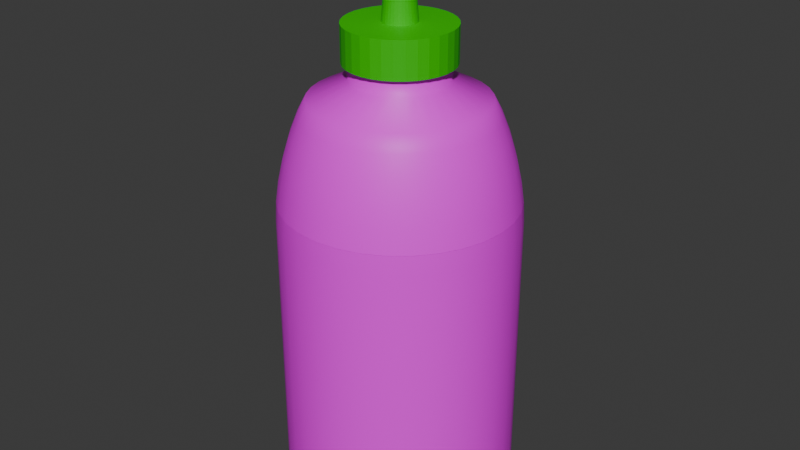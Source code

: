 # Source: Siracha.blend  (saved by Blender 4.0.36; exported with 4.5.12 LTS)
import bpy
from mathutils import Matrix  # noqa: F401  (used for matrix-valued properties, if any)

bpy.ops.wm.read_factory_settings(use_empty=True)
scene = bpy.context.scene
scene.name = 'Scene'

# ---- collections
col_collection = bpy.data.collections.new('Collection'); scene.collection.children.link(col_collection)

# ---- images (referenced by path relative to the original .blend; pixels are not part of the script)
import os
ASSET_DIR = os.environ.get("B2B_ASSET_DIR", "")  # directory of the original .blend (textures are referenced by path, not embedded)
HERE = os.path.dirname(os.path.abspath(__file__))  # packed textures are extracted next to this script under _unpacked/

def load_image(name, relpath, width, height, colorspace="sRGB"):
    """Load a texture the original file referenced (path relative to the .blend, or extracted next to this script)."""
    p = next((c for c in (os.path.join(HERE, relpath), os.path.join(ASSET_DIR, relpath)) if relpath and os.path.exists(c)), "")
    if p:
        img = bpy.data.images.load(p, check_existing=True)
        img.name = name
    else:  # same state as the original file: an image datablock whose file is absent (Cycles renders it pink)
        img = bpy.data.images.new(name, width, height)
        img.source = "FILE"
        img.filepath = "//" + (relpath or name)
    img.colorspace_settings.name = colorspace
    return img
img_siracha_rooster_jpg = load_image('Siracha Rooster.jpg', 'Siracha Rooster.jpg', 1024, 1024, 'sRGB')

# ---- materials (node trees are filled in below, after node groups)
mat_material_001 = bpy.data.materials.new('Material.001')
mat_material_001.use_transparent_shadow = False
mat_material_003 = bpy.data.materials.new('Material.003')
mat_material_003.use_transparent_shadow = False

# ---- material node trees
mat_material_001.use_nodes = True; mat_material_001.node_tree.nodes.clear()
_N = mat_material_001.node_tree.nodes; _L = mat_material_001.node_tree.links
n0 = _N.new('ShaderNodeBsdfPrincipled'); n0.name = 'Principled BSDF'; n0.location = (10, 300)
n0.inputs[0].default_value = (0.0195, 0.5751, 0.0, 1.0)
n0.inputs[3].default_value = 1.45
n1 = _N.new('ShaderNodeOutputMaterial'); n1.name = 'Material Output'; n1.location = (300, 300)
_L.new(n0.outputs[0], n1.inputs[0])
n1.is_active_output = True
mat_material_003.use_nodes = True; mat_material_003.node_tree.nodes.clear()
_N = mat_material_003.node_tree.nodes; _L = mat_material_003.node_tree.links
n0 = _N.new('ShaderNodeBsdfPrincipled'); n0.name = 'Principled BSDF'; n0.location = (10, 300)
n0.inputs[3].default_value = 1.45
n1 = _N.new('ShaderNodeOutputMaterial'); n1.name = 'Material Output'; n1.location = (300, 300)
n2 = _N.new('ShaderNodeTexImage'); n2.name = 'Image Texture'; n2.location = (-280, 275)
n2.image = img_siracha_rooster_jpg
_L.new(n0.outputs[0], n1.inputs[0])
_L.new(n2.outputs[0], n0.inputs[0])
n1.is_active_output = True

# ---- world
world_world = bpy.data.worlds.new('World'); scene.world = world_world
world_world.use_nodes = True; world_world.node_tree.nodes.clear()
_N = world_world.node_tree.nodes; _L = world_world.node_tree.links
n0 = _N.new('ShaderNodeOutputWorld'); n0.name = 'World Output'; n0.location = (300, 300)
n1 = _N.new('ShaderNodeBackground'); n1.name = 'Background'; n1.location = (10, 300)
n1.inputs[0].default_value = (0.05088, 0.05088, 0.05088, 1.0)
_L.new(n1.outputs[0], n0.inputs[0])
n0.is_active_output = True
world_world.color = (0.05088, 0.05088, 0.05088)
world_world.use_sun_shadow = False
world_world.sun_shadow_jitter_overblur = 0.0

# ---- meshes
me_cylinder_001 = bpy.data.meshes.new('Cylinder.001')
me_cylinder_001.from_pydata([(-0.006086, 0.2908, -0.03252), (-0.01194, 0.2908, -0.03075), (-0.01734, 0.2908, -0.02786), (-0.02207, 0.2908, -0.02398), (-0.02595, 0.2908, -0.01925), (-0.02883, 0.2908, -0.01386), (-0.03061, 0.2908, -0.008005), (-0.03121, 0.2908, -0.001917), (-0.03061, 0.2908, 0.004172), (-0.02883, 0.2908, 0.01003), (-0.02595, 0.2908, 0.01542), (-0.02207, 0.2908, 0.02015), (-0.01734, 0.2908, 0.02403), (-0.01194, 0.2908, 0.02692), (-0.006086, 0.2908, 0.02869), (1.853e-06, 0.2908, 0.02929), (0.00609, 0.2908, 0.02869), (0.01194, 0.2908, 0.02692), (0.01734, 0.2908, 0.02403), (0.02207, 0.2908, 0.02015), (0.02595, 0.2908, 0.01542), (0.02883, 0.2908, 0.01003), (0.03061, 0.2908, 0.004172), (0.03121, 0.2908, -0.001917), (0.03061, 0.2908, -0.008005), (0.02883, 0.2908, -0.01386), (0.02595, 0.2908, -0.01925), (0.02207, 0.2908, -0.02398), (0.01734, 0.2908, -0.02786), (0.01194, 0.2908, -0.03075), (1.853e-06, 0.2908, -0.03312), (0.00609, 0.2908, -0.03252), (1.854e-06, 0.01082, -0.06788), (1.854e-06, 0.02595, -0.0783), (1.854e-06, 0.01197, -0.07187), (1.854e-06, 0.01525, -0.07525), (1.854e-06, 0.02016, -0.0775), (0.01287, 0.01082, -0.06661), (0.0149, 0.02595, -0.07683), (0.01365, 0.01197, -0.07052), (0.01431, 0.01525, -0.07384), (0.01475, 0.02016, -0.07605), (0.02525, 0.01082, -0.06286), (0.02923, 0.02595, -0.07248), (0.02677, 0.01197, -0.06654), (0.02806, 0.01525, -0.06966), (0.02893, 0.02016, -0.07175), (0.03665, 0.01082, -0.05677), (0.04244, 0.02595, -0.06542), (0.03886, 0.01197, -0.06008), (0.04074, 0.01525, -0.06289), (0.042, 0.02016, -0.06477), (0.04665, 0.01082, -0.04856), (0.05401, 0.02595, -0.05593), (0.04946, 0.01197, -0.05138), (0.05185, 0.01525, -0.05377), (0.05345, 0.02016, -0.05536), (0.05485, 0.01082, -0.03857), (0.06351, 0.02595, -0.04435), (0.05816, 0.01197, -0.04078), (0.06097, 0.01525, -0.04266), (0.06285, 0.02016, -0.04391), (0.06095, 0.01082, -0.02716), (0.07057, 0.02595, -0.03115), (0.06463, 0.01197, -0.02869), (0.06775, 0.01525, -0.02998), (0.06984, 0.02016, -0.03084), (0.0647, 0.01082, -0.01479), (0.07491, 0.02595, -0.01682), (0.06861, 0.01197, -0.01556), (0.07192, 0.01525, -0.01622), (0.07414, 0.02016, -0.01666), (0.06597, 0.01082, -0.001917), (0.07638, 0.02595, -0.001917), (0.06995, 0.01197, -0.001917), (0.07333, 0.01525, -0.001917), (0.07559, 0.02016, -0.001917), (0.0647, 0.01082, 0.01095), (0.07491, 0.02595, 0.01298), (0.06861, 0.01197, 0.01173), (0.07192, 0.01525, 0.01239), (0.07414, 0.02016, 0.01283), (0.06095, 0.01082, 0.02333), (0.07057, 0.02595, 0.02731), (0.06463, 0.01197, 0.02485), (0.06775, 0.01525, 0.02615), (0.06984, 0.02016, 0.02701), (0.05485, 0.01082, 0.03473), (0.06351, 0.02595, 0.04052), (0.05816, 0.01197, 0.03695), (0.06097, 0.01525, 0.03882), (0.06285, 0.02016, 0.04008), (0.04665, 0.01082, 0.04473), (0.05401, 0.02595, 0.05209), (0.04946, 0.01197, 0.04755), (0.05185, 0.01525, 0.04994), (0.05345, 0.02016, 0.05153), (0.03665, 0.01082, 0.05293), (0.04244, 0.02595, 0.06159), (0.03886, 0.01197, 0.05625), (0.04074, 0.01525, 0.05905), (0.042, 0.02016, 0.06093), (0.02525, 0.01082, 0.05903), (0.02923, 0.02595, 0.06865), (0.02677, 0.01197, 0.06271), (0.02806, 0.01525, 0.06583), (0.02893, 0.02016, 0.06792), (0.01287, 0.01082, 0.06278), (0.0149, 0.02595, 0.073), (0.01365, 0.01197, 0.06669), (0.01431, 0.01525, 0.07), (0.01475, 0.02016, 0.07222), (1.854e-06, 0.01082, 0.06405), (1.854e-06, 0.02595, 0.07446), (1.854e-06, 0.01197, 0.06803), (1.854e-06, 0.01525, 0.07141), (1.854e-06, 0.02016, 0.07367), (-0.01287, 0.01082, 0.06278), (-0.0149, 0.02595, 0.073), (-0.01364, 0.01197, 0.06669), (-0.0143, 0.01525, 0.07), (-0.01474, 0.02016, 0.07222), (-0.02524, 0.01082, 0.05903), (-0.02923, 0.02595, 0.06865), (-0.02677, 0.01197, 0.06271), (-0.02806, 0.01525, 0.06583), (-0.02892, 0.02016, 0.06792), (-0.03665, 0.01082, 0.05293), (-0.04243, 0.02595, 0.06159), (-0.03886, 0.01197, 0.05625), (-0.04074, 0.01525, 0.05905), (-0.04199, 0.02016, 0.06093), (-0.04664, 0.01082, 0.04473), (-0.05401, 0.02595, 0.05209), (-0.04946, 0.01197, 0.04755), (-0.05185, 0.01525, 0.04994), (-0.05345, 0.02016, 0.05153), (-0.05485, 0.01082, 0.03473), (-0.06351, 0.02595, 0.04052), (-0.05816, 0.01197, 0.03695), (-0.06097, 0.01525, 0.03882), (-0.06285, 0.02016, 0.04008), (-0.06094, 0.01082, 0.02333), (-0.07056, 0.02595, 0.02731), (-0.06462, 0.01197, 0.02485), (-0.06775, 0.01525, 0.02615), (-0.06983, 0.02016, 0.02701), (-0.0647, 0.01082, 0.01095), (-0.07491, 0.02595, 0.01298), (-0.06861, 0.01197, 0.01173), (-0.07192, 0.01525, 0.01239), (-0.07413, 0.02016, 0.01283), (-0.06596, 0.01082, -0.001917), (-0.07638, 0.02595, -0.001917), (-0.06995, 0.01197, -0.001917), (-0.07333, 0.01525, -0.001917), (-0.07559, 0.02016, -0.001917), (-0.0647, 0.01082, -0.01479), (-0.07491, 0.02595, -0.01682), (-0.06861, 0.01197, -0.01556), (-0.07192, 0.01525, -0.01622), (-0.07413, 0.02016, -0.01666), (-0.06094, 0.01082, -0.02716), (-0.07056, 0.02595, -0.03115), (-0.06462, 0.01197, -0.02869), (-0.06775, 0.01525, -0.02998), (-0.06983, 0.02016, -0.03084), (-0.05485, 0.01082, -0.03857), (-0.06351, 0.02595, -0.04435), (-0.05816, 0.01197, -0.04078), (-0.06097, 0.01525, -0.04266), (-0.06285, 0.02016, -0.04391), (-0.04664, 0.01082, -0.04856), (-0.05401, 0.02595, -0.05593), (-0.04946, 0.01197, -0.05138), (-0.05185, 0.01525, -0.05377), (-0.05345, 0.02016, -0.05536), (-0.03665, 0.01082, -0.05677), (-0.04243, 0.02595, -0.06542), (-0.03886, 0.01197, -0.06008), (-0.04074, 0.01525, -0.06289), (-0.04199, 0.02016, -0.06477), (-0.02524, 0.01082, -0.06286), (-0.02923, 0.02595, -0.07248), (-0.02677, 0.01197, -0.06654), (-0.02806, 0.01525, -0.06966), (-0.02892, 0.02016, -0.07175), (-0.01287, 0.01082, -0.06661), (-0.0149, 0.02595, -0.07683), (-0.01364, 0.01197, -0.07052), (-0.0143, 0.01525, -0.07384), (-0.01474, 0.02016, -0.07605), (1.853e-06, 0.2783, -0.05786), (1.854e-06, 0.2131, -0.0776), (1.854e-06, 0.2272, -0.07556), (1.854e-06, 0.2417, -0.07231), (1.854e-06, 0.2557, -0.06808), (1.854e-06, 0.2681, -0.06315), (0.01092, 0.2783, -0.05678), (0.01195, 0.2681, -0.06197), (0.01291, 0.2557, -0.06681), (0.01374, 0.2417, -0.07096), (0.01437, 0.2272, -0.07414), (0.01477, 0.2131, -0.07615), (0.02141, 0.2783, -0.0536), (0.02343, 0.2681, -0.05849), (0.02532, 0.2557, -0.06304), (0.02694, 0.2417, -0.06695), (0.02818, 0.2272, -0.06995), (0.02896, 0.2131, -0.07184), (0.03108, 0.2783, -0.04843), (0.03402, 0.2681, -0.05283), (0.03676, 0.2557, -0.05693), (0.03911, 0.2417, -0.06045), (0.04092, 0.2272, -0.06315), (0.04205, 0.2131, -0.06485), (0.03956, 0.2783, -0.04147), (0.0433, 0.2681, -0.04521), (0.04679, 0.2557, -0.0487), (0.04978, 0.2417, -0.05169), (0.05207, 0.2272, -0.05399), (0.05352, 0.2131, -0.05543), (0.04652, 0.2783, -0.033), (0.05092, 0.2681, -0.03594), (0.05501, 0.2557, -0.03867), (0.05853, 0.2417, -0.04103), (0.06123, 0.2272, -0.04283), (0.06293, 0.2131, -0.04396), (0.05169, 0.2783, -0.02333), (0.05657, 0.2681, -0.02535), (0.06113, 0.2557, -0.02724), (0.06504, 0.2417, -0.02886), (0.06804, 0.2272, -0.0301), (0.06992, 0.2131, -0.03088), (0.05487, 0.2783, -0.01283), (0.06006, 0.2681, -0.01386), (0.06489, 0.2557, -0.01482), (0.06904, 0.2417, -0.01565), (0.07223, 0.2272, -0.01628), (0.07423, 0.2131, -0.01668), (0.05595, 0.2783, -0.001917), (0.06123, 0.2681, -0.001917), (0.06616, 0.2557, -0.001917), (0.0704, 0.2417, -0.001917), (0.07364, 0.2272, -0.001917), (0.07569, 0.2131, -0.001917), (0.05487, 0.2783, 0.008997), (0.06006, 0.2681, 0.01003), (0.06489, 0.2557, 0.01099), (0.06904, 0.2417, 0.01182), (0.07223, 0.2272, 0.01245), (0.07423, 0.2131, 0.01285), (0.05169, 0.2783, 0.01949), (0.05657, 0.2681, 0.02152), (0.06113, 0.2557, 0.0234), (0.06504, 0.2417, 0.02502), (0.06804, 0.2272, 0.02627), (0.06992, 0.2131, 0.02705), (0.04652, 0.2783, 0.02916), (0.05092, 0.2681, 0.0321), (0.05501, 0.2557, 0.03484), (0.05853, 0.2417, 0.03719), (0.06123, 0.2272, 0.039), (0.06293, 0.2131, 0.04013), (0.03956, 0.2783, 0.03764), (0.0433, 0.2681, 0.04138), (0.04679, 0.2557, 0.04487), (0.04978, 0.2417, 0.04786), (0.05207, 0.2272, 0.05016), (0.05352, 0.2131, 0.0516), (0.03108, 0.2783, 0.0446), (0.03402, 0.2681, 0.049), (0.03676, 0.2557, 0.05309), (0.03911, 0.2417, 0.05661), (0.04092, 0.2272, 0.05931), (0.04205, 0.2131, 0.06101), (0.02141, 0.2783, 0.04977), (0.02343, 0.2681, 0.05466), (0.02532, 0.2557, 0.05921), (0.02694, 0.2417, 0.06312), (0.02818, 0.2272, 0.06612), (0.02896, 0.2131, 0.06801), (0.01092, 0.2783, 0.05295), (0.01195, 0.2681, 0.05814), (0.01291, 0.2557, 0.06297), (0.01374, 0.2417, 0.06713), (0.01437, 0.2272, 0.07031), (0.01477, 0.2131, 0.07231), (1.853e-06, 0.2783, 0.05403), (1.854e-06, 0.2681, 0.05932), (1.854e-06, 0.2557, 0.06425), (1.854e-06, 0.2417, 0.06848), (1.854e-06, 0.2272, 0.07173), (1.854e-06, 0.2131, 0.07377), (-0.01091, 0.2783, 0.05295), (-0.01194, 0.2681, 0.05814), (-0.01291, 0.2557, 0.06297), (-0.01373, 0.2417, 0.06713), (-0.01437, 0.2272, 0.07031), (-0.01476, 0.2131, 0.07231), (-0.02141, 0.2783, 0.04977), (-0.02343, 0.2681, 0.05466), (-0.02532, 0.2557, 0.05921), (-0.02694, 0.2417, 0.06312), (-0.02818, 0.2272, 0.06612), (-0.02896, 0.2131, 0.06801), (-0.03108, 0.2783, 0.0446), (-0.03402, 0.2681, 0.049), (-0.03676, 0.2557, 0.05309), (-0.03911, 0.2417, 0.05661), (-0.04091, 0.2272, 0.05931), (-0.04205, 0.2131, 0.06101), (-0.03956, 0.2783, 0.03764), (-0.0433, 0.2681, 0.04138), (-0.04678, 0.2557, 0.04487), (-0.04977, 0.2417, 0.04786), (-0.05207, 0.2272, 0.05016), (-0.05351, 0.2131, 0.0516), (-0.04651, 0.2783, 0.02916), (-0.05091, 0.2681, 0.0321), (-0.05501, 0.2557, 0.03484), (-0.05853, 0.2417, 0.03719), (-0.06123, 0.2272, 0.039), (-0.06293, 0.2131, 0.04013), (-0.05168, 0.2783, 0.01949), (-0.05657, 0.2681, 0.02152), (-0.06112, 0.2557, 0.0234), (-0.06503, 0.2417, 0.02502), (-0.06803, 0.2272, 0.02627), (-0.06992, 0.2131, 0.02705), (-0.05487, 0.2783, 0.008997), (-0.06005, 0.2681, 0.01003), (-0.06489, 0.2557, 0.01099), (-0.06904, 0.2417, 0.01182), (-0.07223, 0.2272, 0.01245), (-0.07423, 0.2131, 0.01285), (-0.05594, 0.2783, -0.001917), (-0.06123, 0.2681, -0.001917), (-0.06616, 0.2557, -0.001917), (-0.07039, 0.2417, -0.001917), (-0.07364, 0.2272, -0.001917), (-0.07568, 0.2131, -0.001917), (-0.05487, 0.2783, -0.01283), (-0.06005, 0.2681, -0.01386), (-0.06489, 0.2557, -0.01482), (-0.06904, 0.2417, -0.01565), (-0.07223, 0.2272, -0.01628), (-0.07423, 0.2131, -0.01668), (-0.05168, 0.2783, -0.02333), (-0.05657, 0.2681, -0.02535), (-0.06112, 0.2557, -0.02724), (-0.06503, 0.2417, -0.02886), (-0.06803, 0.2272, -0.0301), (-0.06992, 0.2131, -0.03088), (-0.04651, 0.2783, -0.033), (-0.05091, 0.2681, -0.03594), (-0.05501, 0.2557, -0.03867), (-0.05853, 0.2417, -0.04103), (-0.06123, 0.2272, -0.04283), (-0.06293, 0.2131, -0.04396), (-0.03956, 0.2783, -0.04147), (-0.0433, 0.2681, -0.04521), (-0.04678, 0.2557, -0.0487), (-0.04977, 0.2417, -0.05169), (-0.05207, 0.2272, -0.05399), (-0.05351, 0.2131, -0.05543), (-0.03108, 0.2783, -0.04843), (-0.03402, 0.2681, -0.05283), (-0.03676, 0.2557, -0.05693), (-0.03911, 0.2417, -0.06045), (-0.04091, 0.2272, -0.06315), (-0.04205, 0.2131, -0.06485), (-0.02141, 0.2783, -0.0536), (-0.02343, 0.2681, -0.05849), (-0.02532, 0.2557, -0.06304), (-0.02694, 0.2417, -0.06695), (-0.02818, 0.2272, -0.06995), (-0.02896, 0.2131, -0.07184), (-0.01091, 0.2783, -0.05678), (-0.01194, 0.2681, -0.06197), (-0.01291, 0.2557, -0.06681), (-0.01373, 0.2417, -0.07096), (-0.01437, 0.2272, -0.07414), (-0.01476, 0.2131, -0.07615), (1.852e-06, 0.3, -0.03312), (-0.006086, 0.3, -0.03252), (-0.01194, 0.3, -0.03075), (-0.01734, 0.3, -0.02786), (-0.02207, 0.3, -0.02398), (-0.02595, 0.3, -0.01925), (-0.02883, 0.3, -0.01386), (-0.03061, 0.3, -0.008005), (-0.03121, 0.3, -0.001917), (-0.03061, 0.3, 0.004172), (-0.02883, 0.3, 0.01003), (-0.02595, 0.3, 0.01542), (-0.02207, 0.3, 0.02015), (-0.01734, 0.3, 0.02403), (-0.01194, 0.3, 0.02692), (-0.006086, 0.3, 0.02869), (1.852e-06, 0.3, 0.02929), (0.00609, 0.3, 0.02869), (0.01194, 0.3, 0.02692), (0.01734, 0.3, 0.02403), (0.02207, 0.3, 0.02015), (0.02595, 0.3, 0.01542), (0.02883, 0.3, 0.01003), (0.03061, 0.3, 0.004172), (0.03121, 0.3, -0.001917), (0.03061, 0.3, -0.008005), (0.02883, 0.3, -0.01386), (0.02595, 0.3, -0.01925), (0.02207, 0.3, -0.02398), (0.01734, 0.3, -0.02786), (0.01194, 0.3, -0.03075), (0.00609, 0.3, -0.03252)], [], [(216, 210, 28, 27), (222, 216, 27, 26), (228, 222, 26, 25), (234, 228, 25, 24), (240, 234, 24, 23), (246, 240, 23, 22), (252, 246, 22, 21), (258, 252, 21, 20), (264, 258, 20, 19), (270, 264, 19, 18), (276, 270, 18, 17), (282, 276, 17, 16), (288, 282, 16, 15), (294, 288, 15, 14), (300, 294, 14, 13), (306, 300, 13, 12), (312, 306, 12, 11), (318, 312, 11, 10), (324, 318, 10, 9), (330, 324, 9, 8), (336, 330, 8, 7), (342, 336, 7, 6), (348, 342, 6, 5), (354, 348, 5, 4), (360, 354, 4, 3), (366, 360, 3, 2), (372, 366, 2, 1), (378, 372, 1, 0), (19, 20, 405, 404), (210, 204, 29, 28), (204, 198, 31, 29), (33, 38, 41, 36), (36, 41, 40, 35), (35, 40, 39, 34), (34, 39, 37, 32), (38, 43, 46, 41), (41, 46, 45, 40), (40, 45, 44, 39), (39, 44, 42, 37), (43, 48, 51, 46), (46, 51, 50, 45), (45, 50, 49, 44), (44, 49, 47, 42), (48, 53, 56, 51), (51, 56, 55, 50), (50, 55, 54, 49), (49, 54, 52, 47), (53, 58, 61, 56), (56, 61, 60, 55), (55, 60, 59, 54), (54, 59, 57, 52), (58, 63, 66, 61), (61, 66, 65, 60), (60, 65, 64, 59), (59, 64, 62, 57), (63, 68, 71, 66), (66, 71, 70, 65), (65, 70, 69, 64), (64, 69, 67, 62), (68, 73, 76, 71), (71, 76, 75, 70), (70, 75, 74, 69), (69, 74, 72, 67), (73, 78, 81, 76), (76, 81, 80, 75), (75, 80, 79, 74), (74, 79, 77, 72), (78, 83, 86, 81), (81, 86, 85, 80), (80, 85, 84, 79), (79, 84, 82, 77), (83, 88, 91, 86), (86, 91, 90, 85), (85, 90, 89, 84), (84, 89, 87, 82), (88, 93, 96, 91), (91, 96, 95, 90), (90, 95, 94, 89), (89, 94, 92, 87), (93, 98, 101, 96), (96, 101, 100, 95), (95, 100, 99, 94), (94, 99, 97, 92), (98, 103, 106, 101), (101, 106, 105, 100), (100, 105, 104, 99), (99, 104, 102, 97), (103, 108, 111, 106), (106, 111, 110, 105), (105, 110, 109, 104), (104, 109, 107, 102), (108, 113, 116, 111), (111, 116, 115, 110), (110, 115, 114, 109), (109, 114, 112, 107), (113, 118, 121, 116), (116, 121, 120, 115), (115, 120, 119, 114), (114, 119, 117, 112), (118, 123, 126, 121), (121, 126, 125, 120), (120, 125, 124, 119), (119, 124, 122, 117), (123, 128, 131, 126), (126, 131, 130, 125), (125, 130, 129, 124), (124, 129, 127, 122), (128, 133, 136, 131), (131, 136, 135, 130), (130, 135, 134, 129), (129, 134, 132, 127), (133, 138, 141, 136), (136, 141, 140, 135), (135, 140, 139, 134), (134, 139, 137, 132), (138, 143, 146, 141), (141, 146, 145, 140), (140, 145, 144, 139), (139, 144, 142, 137), (143, 148, 151, 146), (146, 151, 150, 145), (145, 150, 149, 144), (144, 149, 147, 142), (148, 153, 156, 151), (151, 156, 155, 150), (150, 155, 154, 149), (149, 154, 152, 147), (153, 158, 161, 156), (156, 161, 160, 155), (155, 160, 159, 154), (154, 159, 157, 152), (158, 163, 166, 161), (161, 166, 165, 160), (160, 165, 164, 159), (159, 164, 162, 157), (163, 168, 171, 166), (166, 171, 170, 165), (165, 170, 169, 164), (164, 169, 167, 162), (168, 173, 176, 171), (171, 176, 175, 170), (170, 175, 174, 169), (169, 174, 172, 167), (173, 178, 181, 176), (176, 181, 180, 175), (175, 180, 179, 174), (174, 179, 177, 172), (178, 183, 186, 181), (181, 186, 185, 180), (180, 185, 184, 179), (179, 184, 182, 177), (183, 188, 191, 186), (186, 191, 190, 185), (185, 190, 189, 184), (184, 189, 187, 182), (188, 33, 36, 191), (191, 36, 35, 190), (190, 35, 34, 189), (189, 34, 32, 187), (32, 37, 42, 47, 52, 57, 62, 67, 72, 77, 82, 87, 92, 97, 102, 107, 112, 117, 122, 127, 132, 137, 142, 147, 152, 157, 162, 167, 172, 177, 182, 187), (192, 378, 0, 30), (203, 193, 194, 202), (202, 194, 195, 201), (201, 195, 196, 200), (200, 196, 197, 199), (199, 197, 192, 198), (209, 203, 202, 208), (208, 202, 201, 207), (207, 201, 200, 206), (206, 200, 199, 205), (205, 199, 198, 204), (215, 209, 208, 214), (214, 208, 207, 213), (213, 207, 206, 212), (212, 206, 205, 211), (211, 205, 204, 210), (221, 215, 214, 220), (220, 214, 213, 219), (219, 213, 212, 218), (218, 212, 211, 217), (217, 211, 210, 216), (227, 221, 220, 226), (226, 220, 219, 225), (225, 219, 218, 224), (224, 218, 217, 223), (223, 217, 216, 222), (233, 227, 226, 232), (232, 226, 225, 231), (231, 225, 224, 230), (230, 224, 223, 229), (229, 223, 222, 228), (239, 233, 232, 238), (238, 232, 231, 237), (237, 231, 230, 236), (236, 230, 229, 235), (235, 229, 228, 234), (245, 239, 238, 244), (244, 238, 237, 243), (243, 237, 236, 242), (242, 236, 235, 241), (241, 235, 234, 240), (251, 245, 244, 250), (250, 244, 243, 249), (249, 243, 242, 248), (248, 242, 241, 247), (247, 241, 240, 246), (257, 251, 250, 256), (256, 250, 249, 255), (255, 249, 248, 254), (254, 248, 247, 253), (253, 247, 246, 252), (263, 257, 256, 262), (262, 256, 255, 261), (261, 255, 254, 260), (260, 254, 253, 259), (259, 253, 252, 258), (269, 263, 262, 268), (268, 262, 261, 267), (267, 261, 260, 266), (266, 260, 259, 265), (265, 259, 258, 264), (275, 269, 268, 274), (274, 268, 267, 273), (273, 267, 266, 272), (272, 266, 265, 271), (271, 265, 264, 270), (281, 275, 274, 280), (280, 274, 273, 279), (279, 273, 272, 278), (278, 272, 271, 277), (277, 271, 270, 276), (287, 281, 280, 286), (286, 280, 279, 285), (285, 279, 278, 284), (284, 278, 277, 283), (283, 277, 276, 282), (293, 287, 286, 292), (292, 286, 285, 291), (291, 285, 284, 290), (290, 284, 283, 289), (289, 283, 282, 288), (299, 293, 292, 298), (298, 292, 291, 297), (297, 291, 290, 296), (296, 290, 289, 295), (295, 289, 288, 294), (305, 299, 298, 304), (304, 298, 297, 303), (303, 297, 296, 302), (302, 296, 295, 301), (301, 295, 294, 300), (311, 305, 304, 310), (310, 304, 303, 309), (309, 303, 302, 308), (308, 302, 301, 307), (307, 301, 300, 306), (317, 311, 310, 316), (316, 310, 309, 315), (315, 309, 308, 314), (314, 308, 307, 313), (313, 307, 306, 312), (323, 317, 316, 322), (322, 316, 315, 321), (321, 315, 314, 320), (320, 314, 313, 319), (319, 313, 312, 318), (329, 323, 322, 328), (328, 322, 321, 327), (327, 321, 320, 326), (326, 320, 319, 325), (325, 319, 318, 324), (335, 329, 328, 334), (334, 328, 327, 333), (333, 327, 326, 332), (332, 326, 325, 331), (331, 325, 324, 330), (341, 335, 334, 340), (340, 334, 333, 339), (339, 333, 332, 338), (338, 332, 331, 337), (337, 331, 330, 336), (347, 341, 340, 346), (346, 340, 339, 345), (345, 339, 338, 344), (344, 338, 337, 343), (343, 337, 336, 342), (353, 347, 346, 352), (352, 346, 345, 351), (351, 345, 344, 350), (350, 344, 343, 349), (349, 343, 342, 348), (359, 353, 352, 358), (358, 352, 351, 357), (357, 351, 350, 356), (356, 350, 349, 355), (355, 349, 348, 354), (365, 359, 358, 364), (364, 358, 357, 363), (363, 357, 356, 362), (362, 356, 355, 361), (361, 355, 354, 360), (371, 365, 364, 370), (370, 364, 363, 369), (369, 363, 362, 368), (368, 362, 361, 367), (367, 361, 360, 366), (377, 371, 370, 376), (376, 370, 369, 375), (375, 369, 368, 374), (374, 368, 367, 373), (373, 367, 366, 372), (383, 377, 376, 382), (382, 376, 375, 381), (381, 375, 374, 380), (380, 374, 373, 379), (379, 373, 372, 378), (193, 383, 382, 194), (194, 382, 381, 195), (195, 381, 380, 196), (196, 380, 379, 197), (197, 379, 378, 192), (198, 192, 30, 31), (6, 7, 392, 391), (20, 21, 406, 405), (7, 8, 393, 392), (21, 22, 407, 406), (8, 9, 394, 393), (22, 23, 408, 407), (9, 10, 395, 394), (23, 24, 409, 408), (10, 11, 396, 395), (24, 25, 410, 409), (11, 12, 397, 396), (25, 26, 411, 410), (12, 13, 398, 397), (30, 0, 385, 384), (26, 27, 412, 411), (13, 14, 399, 398), (0, 1, 386, 385), (27, 28, 413, 412), (14, 15, 400, 399), (1, 2, 387, 386), (28, 29, 414, 413), (15, 16, 401, 400), (2, 3, 388, 387), (29, 31, 415, 414), (16, 17, 402, 401), (3, 4, 389, 388), (31, 30, 384, 415), (17, 18, 403, 402), (4, 5, 390, 389), (18, 19, 404, 403), (5, 6, 391, 390)])
me_cylinder_001.polygons.foreach_set('use_smooth', [True] * 353)
me_cylinder_001.polygons.foreach_set('material_index', [1, 1, 1, 1, 1, 1, 1, 1, 1, 1, 1, 1, 1, 1, 1, 1, 1, 1, 1, 1, 1, 1, 1, 1, 1, 1, 1, 1, 1, 1, 1, 1, 1, 1, 1, 1, 1, 1, 1, 1, 1, 1, 1, 1, 1, 1, 1, 1, 1, 1, 1, 1, 1, 1, 1, 1, 1, 1, 1, 1, 1, 1, 1, 1, 1, 1, 1, 1, 1, 1, 1, 1, 1, 1, 1, 1, 1, 1, 1, 1, 1, 1, 1, 1, 1, 1, 1, 1, 1, 1, 1, 1, 1, 1, 1, 1, 1, 1, 1, 1, 1, 1, 1, 1, 1, 1, 1, 1, 1, 1, 1, 1, 1, 1, 1, 1, 1, 1, 1, 1, 1, 1, 1, 1, 1, 1, 1, 1, 1, 1, 1, 1, 1, 1, 1, 1, 1, 1, 1, 1, 1, 1, 1, 1, 1, 1, 1, 1, 1, 1, 1, 1, 1, 1, 1, 1, 1, 1, 1, 1, 1, 1, 1, 1, 1, 1, 1, 1, 1, 1, 1, 1, 1, 1, 1, 1, 1, 1, 1, 1, 1, 1, 1, 1, 1, 1, 1, 1, 1, 1, 1, 1, 1, 1, 1, 1, 1, 1, 1, 1, 1, 1, 1, 1, 1, 1, 1, 1, 1, 1, 1, 1, 1, 1, 1, 1, 1, 1, 1, 1, 1, 1, 1, 1, 1, 1, 1, 1, 1, 1, 1, 1, 1, 1, 1, 1, 1, 1, 1, 1, 1, 1, 1, 1, 1, 1, 1, 1, 1, 1, 1, 1, 1, 1, 1, 1, 1, 1, 1, 1, 1, 1, 1, 1, 1, 1, 1, 1, 1, 1, 1, 1, 1, 1, 1, 1, 1, 1, 1, 1, 1, 1, 1, 1, 1, 1, 1, 1, 1, 1, 1, 1, 1, 1, 1, 1, 1, 1, 1, 1, 1, 1, 1, 1, 1, 1, 1, 1, 1, 1, 1, 1, 1, 1, 1, 1, 1, 1, 1, 1, 1, 1, 1, 1, 1, 1, 1, 1, 1, 1, 1, 1, 1, 1, 1, 1, 1, 1, 1, 1, 1, 1, 1, 1, 1, 1, 1, 1, 1, 1, 1, 1, 1])
_uv = me_cylinder_001.uv_layers.new(name='UVMap')
_uv.uv.foreach_set('vector', [0.5277, 0.8402, 0.5352, 0.8402, 0.5352, 0.8402, 0.5277, 0.8402, 0.5202, 0.8402, 0.5277, 0.8402, 0.5277, 0.8402, 0.5202, 0.8402, 0.5128, 0.8402, 0.5202, 0.8402, 0.5202, 0.8402, 0.5128, 0.8402, 0.5053, 0.8402, 0.5128, 0.8402, 0.5128, 0.8402, 0.5053, 0.8402, 0.4978, 0.8402, 0.5053, 0.8402, 0.5053, 0.8402, 0.4978, 0.8402, 0.4903, 0.8402, 0.4978, 0.8402, 0.4978, 0.8402, 0.4903, 0.8402, 0.4828, 0.8402, 0.4903, 0.8402, 0.4903, 0.8402, 0.4828, 0.8402, 0.4753, 0.8402, 0.4828, 0.8402, 0.4828, 0.8402, 0.4753, 0.8402, 0.4678, 0.8402, 0.4753, 0.8402, 0.4753, 0.8402, 0.4678, 0.8402, 0.4604, 0.8402, 0.4678, 0.8402, 0.4678, 0.8402, 0.4604, 0.8402, 0.4529, 0.8402, 0.4604, 0.8402, 0.4604, 0.8402, 0.4529, 0.8402, 0.4454, 0.8402, 0.4529, 0.8402, 0.4529, 0.8402, 0.4454, 0.8402, 0.4379, 0.8402, 0.4454, 0.8402, 0.4454, 0.8402, 0.4379, 0.8402, 0.4304, 0.8402, 0.4379, 0.8402, 0.4379, 0.8402, 0.4304, 0.8402, 0.4229, 0.8402, 0.4304, 0.8402, 0.4304, 0.8402, 0.4229, 0.8402, 0.4155, 0.8402, 0.4229, 0.8402, 0.4229, 0.8402, 0.4155, 0.8402, 0.408, 0.8402, 0.4155, 0.8402, 0.4155, 0.8402, 0.408, 0.8402, 0.4005, 0.8402, 0.408, 0.8402, 0.408, 0.8402, 0.4005, 0.8402, 0.393, 0.8402, 0.4005, 0.8402, 0.4005, 0.8402, 0.393, 0.8402, 0.3855, 0.8402, 0.393, 0.8402, 0.393, 0.8402, 0.3855, 0.8402, 0.378, 0.8402, 0.3855, 0.8402, 0.3855, 0.8402, 0.378, 0.8402, 0.3705, 0.8402, 0.378, 0.8402, 0.378, 0.8402, 0.3705, 0.8402, 0.3631, 0.8402, 0.3705, 0.8402, 0.3705, 0.8402, 0.3631, 0.8402, 0.3556, 0.8402, 0.3631, 0.8402, 0.3631, 0.8402, 0.3556, 0.8402, 0.3481, 0.8402, 0.3556, 0.8402, 0.3556, 0.8402, 0.3481, 0.8402, 0.3406, 0.8402, 0.3481, 0.8402, 0.3481, 0.8402, 0.3406, 0.8402, 0.3331, 0.8402, 0.3406, 0.8402, 0.3406, 0.8402, 0.3331, 0.8402, 0.3256, 0.8402, 0.3331, 0.8402, 0.3331, 0.8402, 0.3256, 0.8402, 0.4678, 0.8402, 0.4753, 0.8402, 0.4753, 0.8402, 0.4678, 0.8402, 0.5352, 0.8402, 0.5427, 0.8402, 0.5427, 0.8402, 0.5352, 0.8402, 0.5427, 0.8402, 0.5502, 0.8402, 0.5502, 0.8402, 0.5427, 0.8402, 0.5577, 0.7282, 0.5502, 0.7282, 0.5502, 0.7252, 0.5576, 0.7252, 0.5576, 0.7252, 0.5502, 0.7252, 0.5503, 0.7204, 0.5575, 0.7204, 0.498, 0.718, 0.5088, 0.717, 0.5081, 0.7122, 0.4978, 0.7132, 0.4978, 0.7132, 0.5081, 0.7122, 0.5075, 0.7093, 0.4978, 0.7102, 0.5502, 0.7282, 0.5427, 0.7282, 0.5427, 0.7252, 0.5501, 0.7252, 0.5501, 0.7252, 0.5427, 0.7252, 0.5428, 0.7204, 0.55, 0.7204, 0.5092, 0.7169, 0.5196, 0.7137, 0.5179, 0.7092, 0.5081, 0.7122, 0.5081, 0.7122, 0.5179, 0.7092, 0.5168, 0.7064, 0.5075, 0.7093, 0.5427, 0.7282, 0.5352, 0.7282, 0.5353, 0.7252, 0.5427, 0.7252, 0.5427, 0.7252, 0.5353, 0.7252, 0.5354, 0.7204, 0.5426, 0.7204, 0.52, 0.7136, 0.5295, 0.7085, 0.527, 0.7043, 0.5179, 0.7092, 0.5179, 0.7092, 0.527, 0.7043, 0.5254, 0.7018, 0.5168, 0.7064, 0.5352, 0.7282, 0.5277, 0.7282, 0.5278, 0.7252, 0.5352, 0.7252, 0.5352, 0.7252, 0.5278, 0.7252, 0.5279, 0.7204, 0.5351, 0.7204, 0.5299, 0.7082, 0.5383, 0.7014, 0.535, 0.6978, 0.527, 0.7043, 0.527, 0.7043, 0.535, 0.6978, 0.5329, 0.6957, 0.5254, 0.7018, 0.5277, 0.7282, 0.5202, 0.7282, 0.5203, 0.7252, 0.5277, 0.7252, 0.5277, 0.7252, 0.5203, 0.7252, 0.5204, 0.7204, 0.5276, 0.7204, 0.5386, 0.701, 0.5454, 0.6927, 0.5416, 0.6898, 0.535, 0.6978, 0.535, 0.6978, 0.5416, 0.6898, 0.5391, 0.6882, 0.5329, 0.6957, 0.5202, 0.7282, 0.5128, 0.7282, 0.5128, 0.7252, 0.5202, 0.7252, 0.5202, 0.7252, 0.5128, 0.7252, 0.5129, 0.7204, 0.5201, 0.7204, 0.5457, 0.6923, 0.5508, 0.6828, 0.5464, 0.6807, 0.5416, 0.6898, 0.5416, 0.6898, 0.5464, 0.6807, 0.5437, 0.6796, 0.5391, 0.6882, 0.5128, 0.7282, 0.5053, 0.7282, 0.5053, 0.7252, 0.5127, 0.7252, 0.5127, 0.7252, 0.5053, 0.7252, 0.5054, 0.7204, 0.5126, 0.7204, 0.551, 0.6824, 0.5541, 0.672, 0.5494, 0.6708, 0.5464, 0.6807, 0.5464, 0.6807, 0.5494, 0.6708, 0.5465, 0.6703, 0.5437, 0.6796, 0.5053, 0.7282, 0.4978, 0.7282, 0.4978, 0.7252, 0.5052, 0.7252, 0.5052, 0.7252, 0.4978, 0.7252, 0.4979, 0.7204, 0.5051, 0.7204, 0.5542, 0.6716, 0.5553, 0.6608, 0.5504, 0.6606, 0.5494, 0.6708, 0.5494, 0.6708, 0.5504, 0.6606, 0.5474, 0.6606, 0.5465, 0.6703, 0.4978, 0.7282, 0.4903, 0.7282, 0.4903, 0.7252, 0.4978, 0.7252, 0.4978, 0.7252, 0.4903, 0.7252, 0.4905, 0.7204, 0.4976, 0.7204, 0.5553, 0.6603, 0.5542, 0.6496, 0.5494, 0.6503, 0.5504, 0.6606, 0.5504, 0.6606, 0.5494, 0.6503, 0.5465, 0.6509, 0.5474, 0.6606, 0.4903, 0.7282, 0.4828, 0.7282, 0.4829, 0.7252, 0.4903, 0.7252, 0.4903, 0.7252, 0.4829, 0.7252, 0.483, 0.7204, 0.4902, 0.7204, 0.5541, 0.6491, 0.551, 0.6388, 0.5464, 0.6404, 0.5494, 0.6503, 0.5494, 0.6503, 0.5464, 0.6404, 0.5437, 0.6416, 0.5465, 0.6509, 0.4828, 0.7282, 0.4753, 0.7282, 0.4754, 0.7252, 0.4828, 0.7252, 0.4828, 0.7252, 0.4754, 0.7252, 0.4755, 0.7204, 0.4827, 0.7204, 0.5508, 0.6384, 0.5457, 0.6288, 0.5416, 0.6313, 0.5464, 0.6404, 0.5464, 0.6404, 0.5416, 0.6313, 0.5391, 0.633, 0.5437, 0.6416, 0.4753, 0.7282, 0.4678, 0.7282, 0.4679, 0.7252, 0.4753, 0.7252, 0.4753, 0.7252, 0.4679, 0.7252, 0.468, 0.7204, 0.4752, 0.7204, 0.5454, 0.6285, 0.5386, 0.6201, 0.535, 0.6233, 0.5416, 0.6313, 0.5416, 0.6313, 0.535, 0.6233, 0.5329, 0.6255, 0.5391, 0.633, 0.4678, 0.7282, 0.4604, 0.7282, 0.4604, 0.7252, 0.4678, 0.7252, 0.4678, 0.7252, 0.4604, 0.7252, 0.4605, 0.7204, 0.4677, 0.7204, 0.5383, 0.6198, 0.5299, 0.6129, 0.527, 0.6168, 0.535, 0.6233, 0.535, 0.6233, 0.527, 0.6168, 0.5254, 0.6193, 0.5329, 0.6255, 0.4604, 0.7282, 0.4529, 0.7282, 0.4529, 0.7252, 0.4603, 0.7252, 0.4603, 0.7252, 0.4529, 0.7252, 0.453, 0.7204, 0.4602, 0.7204, 0.5295, 0.6127, 0.52, 0.6076, 0.5179, 0.6119, 0.527, 0.6168, 0.527, 0.6168, 0.5179, 0.6119, 0.5168, 0.6147, 0.5254, 0.6193, 0.4529, 0.7282, 0.4454, 0.7282, 0.4454, 0.7252, 0.4528, 0.7252, 0.4528, 0.7252, 0.4454, 0.7252, 0.4455, 0.7204, 0.4527, 0.7204, 0.5196, 0.6074, 0.5092, 0.6043, 0.5081, 0.6089, 0.5179, 0.6119, 0.5179, 0.6119, 0.5081, 0.6089, 0.5075, 0.6119, 0.5168, 0.6147, 0.4454, 0.7282, 0.4379, 0.7282, 0.4379, 0.7252, 0.4454, 0.7252, 0.4454, 0.7252, 0.4379, 0.7252, 0.4381, 0.7204, 0.4452, 0.7204, 0.5088, 0.6042, 0.498, 0.6031, 0.4978, 0.6079, 0.5081, 0.6089, 0.5081, 0.6089, 0.4978, 0.6079, 0.4978, 0.6109, 0.5075, 0.6119, 0.4379, 0.7282, 0.4304, 0.7282, 0.4305, 0.7252, 0.4379, 0.7252, 0.4379, 0.7252, 0.4305, 0.7252, 0.4306, 0.7204, 0.4378, 0.7204, 0.4976, 0.6031, 0.4868, 0.6042, 0.4875, 0.6089, 0.4978, 0.6079, 0.4978, 0.6079, 0.4875, 0.6089, 0.4881, 0.6119, 0.4978, 0.6109, 0.4304, 0.7282, 0.4229, 0.7282, 0.423, 0.7252, 0.4304, 0.7252, 0.4304, 0.7252, 0.423, 0.7252, 0.4231, 0.7204, 0.4303, 0.7204, 0.4864, 0.6043, 0.476, 0.6074, 0.4776, 0.6119, 0.4875, 0.6089, 0.4875, 0.6089, 0.4776, 0.6119, 0.4788, 0.6147, 0.4881, 0.6119, 0.4229, 0.7282, 0.4155, 0.7282, 0.4155, 0.7252, 0.4229, 0.7252, 0.4229, 0.7252, 0.4155, 0.7252, 0.4156, 0.7204, 0.4228, 0.7204, 0.4756, 0.6076, 0.4661, 0.6127, 0.4685, 0.6168, 0.4776, 0.6119, 0.4776, 0.6119, 0.4685, 0.6168, 0.4702, 0.6193, 0.4788, 0.6147, 0.4155, 0.7282, 0.408, 0.7282, 0.408, 0.7252, 0.4154, 0.7252, 0.4154, 0.7252, 0.408, 0.7252, 0.4081, 0.7204, 0.4153, 0.7204, 0.4657, 0.6129, 0.4573, 0.6198, 0.4606, 0.6233, 0.4685, 0.6168, 0.4685, 0.6168, 0.4606, 0.6233, 0.4627, 0.6255, 0.4702, 0.6193, 0.408, 0.7282, 0.4005, 0.7282, 0.4005, 0.7252, 0.4079, 0.7252, 0.4079, 0.7252, 0.4005, 0.7252, 0.4006, 0.7204, 0.4078, 0.7204, 0.457, 0.6201, 0.4501, 0.6285, 0.454, 0.6313, 0.4606, 0.6233, 0.4606, 0.6233, 0.454, 0.6313, 0.4565, 0.633, 0.4627, 0.6255, 0.4005, 0.7282, 0.393, 0.7282, 0.393, 0.7252, 0.4004, 0.7252, 0.4004, 0.7252, 0.393, 0.7252, 0.3931, 0.7204, 0.4003, 0.7204, 0.4499, 0.6288, 0.4448, 0.6384, 0.4491, 0.6404, 0.454, 0.6313, 0.454, 0.6313, 0.4491, 0.6404, 0.4519, 0.6416, 0.4565, 0.633, 0.393, 0.7282, 0.3855, 0.7282, 0.3856, 0.7252, 0.393, 0.7252, 0.393, 0.7252, 0.3856, 0.7252, 0.3857, 0.7204, 0.3928, 0.7204, 0.4446, 0.6388, 0.4415, 0.6491, 0.4462, 0.6503, 0.4491, 0.6404, 0.4491, 0.6404, 0.4462, 0.6503, 0.4491, 0.6509, 0.4519, 0.6416, 0.3855, 0.7282, 0.378, 0.7282, 0.3781, 0.7252, 0.3855, 0.7252, 0.3855, 0.7252, 0.3781, 0.7252, 0.3782, 0.7204, 0.3854, 0.7204, 0.4414, 0.6496, 0.4403, 0.6603, 0.4451, 0.6606, 0.4462, 0.6503, 0.4462, 0.6503, 0.4451, 0.6606, 0.4481, 0.6606, 0.4491, 0.6509, 0.378, 0.7282, 0.3705, 0.7282, 0.3706, 0.7252, 0.378, 0.7252, 0.378, 0.7252, 0.3706, 0.7252, 0.3707, 0.7204, 0.3779, 0.7204, 0.4403, 0.6608, 0.4414, 0.6716, 0.4462, 0.6708, 0.4451, 0.6606, 0.4451, 0.6606, 0.4462, 0.6708, 0.4491, 0.6703, 0.4481, 0.6606, 0.3705, 0.7282, 0.3631, 0.7282, 0.3631, 0.7252, 0.3705, 0.7252, 0.3705, 0.7252, 0.3631, 0.7252, 0.3632, 0.7204, 0.3704, 0.7204, 0.4415, 0.672, 0.4446, 0.6824, 0.4491, 0.6807, 0.4462, 0.6708, 0.4462, 0.6708, 0.4491, 0.6807, 0.4519, 0.6796, 0.4491, 0.6703, 0.3631, 0.7282, 0.3556, 0.7282, 0.3556, 0.7252, 0.363, 0.7252, 0.363, 0.7252, 0.3556, 0.7252, 0.3557, 0.7204, 0.3629, 0.7204, 0.4448, 0.6828, 0.4499, 0.6923, 0.454, 0.6898, 0.4491, 0.6807, 0.4491, 0.6807, 0.454, 0.6898, 0.4565, 0.6882, 0.4519, 0.6796, 0.3556, 0.7282, 0.3481, 0.7282, 0.3481, 0.7252, 0.3555, 0.7252, 0.3555, 0.7252, 0.3481, 0.7252, 0.3482, 0.7204, 0.3554, 0.7204, 0.4501, 0.6927, 0.457, 0.701, 0.4606, 0.6978, 0.454, 0.6898, 0.454, 0.6898, 0.4606, 0.6978, 0.4627, 0.6957, 0.4565, 0.6882, 0.3481, 0.7282, 0.3406, 0.7282, 0.3406, 0.7252, 0.348, 0.7252, 0.348, 0.7252, 0.3406, 0.7252, 0.3408, 0.7204, 0.3479, 0.7204, 0.4573, 0.7014, 0.4657, 0.7082, 0.4685, 0.7043, 0.4606, 0.6978, 0.4606, 0.6978, 0.4685, 0.7043, 0.4702, 0.7018, 0.4627, 0.6957, 0.3406, 0.7282, 0.3331, 0.7282, 0.3332, 0.7252, 0.3406, 0.7252, 0.3406, 0.7252, 0.3332, 0.7252, 0.3333, 0.7204, 0.3405, 0.7204, 0.4661, 0.7085, 0.4756, 0.7136, 0.4776, 0.7092, 0.4685, 0.7043, 0.4685, 0.7043, 0.4776, 0.7092, 0.4788, 0.7064, 0.4702, 0.7018, 0.3331, 0.7282, 0.3256, 0.7282, 0.3257, 0.7252, 0.3331, 0.7252, 0.3331, 0.7252, 0.3257, 0.7252, 0.3258, 0.7204, 0.333, 0.7204, 0.476, 0.7137, 0.4864, 0.7169, 0.4875, 0.7122, 0.4776, 0.7092, 0.4776, 0.7092, 0.4875, 0.7122, 0.4881, 0.7093, 0.4788, 0.7064, 0.3256, 0.7282, 0.3181, 0.7282, 0.3182, 0.7252, 0.3256, 0.7252, 0.3256, 0.7252, 0.3182, 0.7252, 0.3183, 0.7204, 0.3255, 0.7204, 0.4868, 0.717, 0.4976, 0.718, 0.4978, 0.7132, 0.4875, 0.7122, 0.4875, 0.7122, 0.4978, 0.7132, 0.4978, 0.7102, 0.4881, 0.7093, 0.4978, 0.7102, 0.5075, 0.7093, 0.5168, 0.7064, 0.5254, 0.7018, 0.5329, 0.6957, 0.5391, 0.6882, 0.5437, 0.6796, 0.5465, 0.6703, 0.5474, 0.6606, 0.5465, 0.6509, 0.5437, 0.6416, 0.5391, 0.633, 0.5329, 0.6255, 0.5254, 0.6193, 0.5168, 0.6147, 0.5075, 0.6119, 0.4978, 0.6109, 0.4881, 0.6119, 0.4788, 0.6147, 0.4702, 0.6193, 0.4627, 0.6255, 0.4565, 0.633, 0.4519, 0.6416, 0.4491, 0.6509, 0.4481, 0.6606, 0.4491, 0.6703, 0.4519, 0.6796, 0.4565, 0.6882, 0.4627, 0.6957, 0.4702, 0.7018, 0.4788, 0.7064, 0.4881, 0.7093, 0.3181, 0.8402, 0.3256, 0.8402, 0.3256, 0.8402, 0.3181, 0.8402, 0.5502, 0.8239, 0.5576, 0.8239, 0.5575, 0.8311, 0.5502, 0.8311, 0.5502, 0.8311, 0.5575, 0.8311, 0.5574, 0.8402, 0.5502, 0.8402, 0.5502, 0.8402, 0.5574, 0.8402, 0.5576, 0.8402, 0.5502, 0.8402, 0.5502, 0.8402, 0.5576, 0.8402, 0.5576, 0.8402, 0.5502, 0.8402, 0.5502, 0.8402, 0.5576, 0.8402, 0.5577, 0.8402, 0.5502, 0.8402, 0.5427, 0.8239, 0.5502, 0.8239, 0.5502, 0.8311, 0.5427, 0.8311, 0.5427, 0.8311, 0.5502, 0.8311, 0.5502, 0.8402, 0.5427, 0.8402, 0.5427, 0.8402, 0.5502, 0.8402, 0.5502, 0.8402, 0.5427, 0.8402, 0.5427, 0.8402, 0.5502, 0.8402, 0.5502, 0.8402, 0.5427, 0.8402, 0.5427, 0.8402, 0.5502, 0.8402, 0.5502, 0.8402, 0.5427, 0.8402, 0.5352, 0.8239, 0.5427, 0.8239, 0.5427, 0.8311, 0.5352, 0.8311, 0.5352, 0.8311, 0.5427, 0.8311, 0.5427, 0.8402, 0.5352, 0.8402, 0.5352, 0.8402, 0.5427, 0.8402, 0.5427, 0.8402, 0.5352, 0.8402, 0.5352, 0.8402, 0.5427, 0.8402, 0.5427, 0.8402, 0.5352, 0.8402, 0.5352, 0.8402, 0.5427, 0.8402, 0.5427, 0.8402, 0.5352, 0.8402, 0.5277, 0.8239, 0.5352, 0.8239, 0.5352, 0.8311, 0.5277, 0.8311, 0.5277, 0.8311, 0.5352, 0.8311, 0.5352, 0.8402, 0.5277, 0.8402, 0.5277, 0.8402, 0.5352, 0.8402, 0.5352, 0.8402, 0.5277, 0.8402, 0.5277, 0.8402, 0.5352, 0.8402, 0.5352, 0.8402, 0.5277, 0.8402, 0.5277, 0.8402, 0.5352, 0.8402, 0.5352, 0.8402, 0.5277, 0.8402, 0.5202, 0.8239, 0.5277, 0.8239, 0.5277, 0.8311, 0.5202, 0.8311, 0.5202, 0.8311, 0.5277, 0.8311, 0.5277, 0.8402, 0.5202, 0.8402, 0.5202, 0.8402, 0.5277, 0.8402, 0.5277, 0.8402, 0.5202, 0.8402, 0.5202, 0.8402, 0.5277, 0.8402, 0.5277, 0.8402, 0.5202, 0.8402, 0.5202, 0.8402, 0.5277, 0.8402, 0.5277, 0.8402, 0.5202, 0.8402, 0.5128, 0.8239, 0.5202, 0.8239, 0.5202, 0.8311, 0.5128, 0.8311, 0.5128, 0.8311, 0.5202, 0.8311, 0.5202, 0.8402, 0.5128, 0.8402, 0.5128, 0.8402, 0.5202, 0.8402, 0.5202, 0.8402, 0.5128, 0.8402, 0.5128, 0.8402, 0.5202, 0.8402, 0.5202, 0.8402, 0.5128, 0.8402, 0.5128, 0.8402, 0.5202, 0.8402, 0.5202, 0.8402, 0.5128, 0.8402, 0.5053, 0.8239, 0.5128, 0.8239, 0.5128, 0.8311, 0.5053, 0.8311, 0.5053, 0.8311, 0.5128, 0.8311, 0.5128, 0.8402, 0.5053, 0.8402, 0.5053, 0.8402, 0.5128, 0.8402, 0.5128, 0.8402, 0.5053, 0.8402, 0.5053, 0.8402, 0.5128, 0.8402, 0.5128, 0.8402, 0.5053, 0.8402, 0.5053, 0.8402, 0.5128, 0.8402, 0.5128, 0.8402, 0.5053, 0.8402, 0.4978, 0.8239, 0.5053, 0.8239, 0.5053, 0.8311, 0.4978, 0.8311, 0.4978, 0.8311, 0.5053, 0.8311, 0.5053, 0.8402, 0.4978, 0.8402, 0.4978, 0.8402, 0.5053, 0.8402, 0.5053, 0.8402, 0.4978, 0.8402, 0.4978, 0.8402, 0.5053, 0.8402, 0.5053, 0.8402, 0.4978, 0.8402, 0.4978, 0.8402, 0.5053, 0.8402, 0.5053, 0.8402, 0.4978, 0.8402, 0.4903, 0.8239, 0.4978, 0.8239, 0.4978, 0.8311, 0.4903, 0.8311, 0.4903, 0.8311, 0.4978, 0.8311, 0.4978, 0.8402, 0.4903, 0.8402, 0.4903, 0.8402, 0.4978, 0.8402, 0.4978, 0.8402, 0.4903, 0.8402, 0.4903, 0.8402, 0.4978, 0.8402, 0.4978, 0.8402, 0.4903, 0.8402, 0.4903, 0.8402, 0.4978, 0.8402, 0.4978, 0.8402, 0.4903, 0.8402, 0.4828, 0.8239, 0.4903, 0.8239, 0.4903, 0.8311, 0.4828, 0.8311, 0.4828, 0.8311, 0.4903, 0.8311, 0.4903, 0.8402, 0.4828, 0.8402, 0.4828, 0.8402, 0.4903, 0.8402, 0.4903, 0.8402, 0.4828, 0.8402, 0.4828, 0.8402, 0.4903, 0.8402, 0.4903, 0.8402, 0.4828, 0.8402, 0.4828, 0.8402, 0.4903, 0.8402, 0.4903, 0.8402, 0.4828, 0.8402, 0.4753, 0.8239, 0.4828, 0.8239, 0.4828, 0.8311, 0.4753, 0.8311, 0.4753, 0.8311, 0.4828, 0.8311, 0.4828, 0.8402, 0.4753, 0.8402, 0.4753, 0.8402, 0.4828, 0.8402, 0.4828, 0.8402, 0.4753, 0.8402, 0.4753, 0.8402, 0.4828, 0.8402, 0.4828, 0.8402, 0.4753, 0.8402, 0.4753, 0.8402, 0.4828, 0.8402, 0.4828, 0.8402, 0.4753, 0.8402, 0.4678, 0.8239, 0.4753, 0.8239, 0.4753, 0.8311, 0.4678, 0.8311, 0.4678, 0.8311, 0.4753, 0.8311, 0.4753, 0.8402, 0.4678, 0.8402, 0.4678, 0.8402, 0.4753, 0.8402, 0.4753, 0.8402, 0.4678, 0.8402, 0.4678, 0.8402, 0.4753, 0.8402, 0.4753, 0.8402, 0.4678, 0.8402, 0.4678, 0.8402, 0.4753, 0.8402, 0.4753, 0.8402, 0.4678, 0.8402, 0.4604, 0.8239, 0.4678, 0.8239, 0.4678, 0.8311, 0.4604, 0.8311, 0.4604, 0.8311, 0.4678, 0.8311, 0.4678, 0.8402, 0.4604, 0.8402, 0.4604, 0.8402, 0.4678, 0.8402, 0.4678, 0.8402, 0.4604, 0.8402, 0.4604, 0.8402, 0.4678, 0.8402, 0.4678, 0.8402, 0.4604, 0.8402, 0.4604, 0.8402, 0.4678, 0.8402, 0.4678, 0.8402, 0.4604, 0.8402, 0.4529, 0.8239, 0.4604, 0.8239, 0.4604, 0.8311, 0.4529, 0.8311, 0.4529, 0.8311, 0.4604, 0.8311, 0.4604, 0.8402, 0.4529, 0.8402, 0.4529, 0.8402, 0.4604, 0.8402, 0.4604, 0.8402, 0.4529, 0.8402, 0.4529, 0.8402, 0.4604, 0.8402, 0.4604, 0.8402, 0.4529, 0.8402, 0.4529, 0.8402, 0.4604, 0.8402, 0.4604, 0.8402, 0.4529, 0.8402, 0.4454, 0.8239, 0.4529, 0.8239, 0.4529, 0.8311, 0.4454, 0.8311, 0.4454, 0.8311, 0.4529, 0.8311, 0.4529, 0.8402, 0.4454, 0.8402, 0.4454, 0.8402, 0.4529, 0.8402, 0.4529, 0.8402, 0.4454, 0.8402, 0.4454, 0.8402, 0.4529, 0.8402, 0.4529, 0.8402, 0.4454, 0.8402, 0.4454, 0.8402, 0.4529, 0.8402, 0.4529, 0.8402, 0.4454, 0.8402, 0.4379, 0.8239, 0.4454, 0.8239, 0.4454, 0.8311, 0.4379, 0.8311, 0.4379, 0.8311, 0.4454, 0.8311, 0.4454, 0.8402, 0.4379, 0.8402, 0.4379, 0.8402, 0.4454, 0.8402, 0.4454, 0.8402, 0.4379, 0.8402, 0.4379, 0.8402, 0.4454, 0.8402, 0.4454, 0.8402, 0.4379, 0.8402, 0.4379, 0.8402, 0.4454, 0.8402, 0.4454, 0.8402, 0.4379, 0.8402, 0.4304, 0.8239, 0.4379, 0.8239, 0.4379, 0.8311, 0.4304, 0.8311, 0.4304, 0.8311, 0.4379, 0.8311, 0.4379, 0.8402, 0.4304, 0.8402, 0.4304, 0.8402, 0.4379, 0.8402, 0.4379, 0.8402, 0.4304, 0.8402, 0.4304, 0.8402, 0.4379, 0.8402, 0.4379, 0.8402, 0.4304, 0.8402, 0.4304, 0.8402, 0.4379, 0.8402, 0.4379, 0.8402, 0.4304, 0.8402, 0.4229, 0.8239, 0.4304, 0.8239, 0.4304, 0.8311, 0.4229, 0.8311, 0.4229, 0.8311, 0.4304, 0.8311, 0.4304, 0.8402, 0.4229, 0.8402, 0.4229, 0.8402, 0.4304, 0.8402, 0.4304, 0.8402, 0.4229, 0.8402, 0.4229, 0.8402, 0.4304, 0.8402, 0.4304, 0.8402, 0.4229, 0.8402, 0.4229, 0.8402, 0.4304, 0.8402, 0.4304, 0.8402, 0.4229, 0.8402, 0.4155, 0.8239, 0.4229, 0.8239, 0.4229, 0.8311, 0.4155, 0.8311, 0.4155, 0.8311, 0.4229, 0.8311, 0.4229, 0.8402, 0.4155, 0.8402, 0.4155, 0.8402, 0.4229, 0.8402, 0.4229, 0.8402, 0.4155, 0.8402, 0.4155, 0.8402, 0.4229, 0.8402, 0.4229, 0.8402, 0.4155, 0.8402, 0.4155, 0.8402, 0.4229, 0.8402, 0.4229, 0.8402, 0.4155, 0.8402, 0.408, 0.8239, 0.4155, 0.8239, 0.4155, 0.8311, 0.408, 0.8311, 0.408, 0.8311, 0.4155, 0.8311, 0.4155, 0.8402, 0.408, 0.8402, 0.408, 0.8402, 0.4155, 0.8402, 0.4155, 0.8402, 0.408, 0.8402, 0.408, 0.8402, 0.4155, 0.8402, 0.4155, 0.8402, 0.408, 0.8402, 0.408, 0.8402, 0.4155, 0.8402, 0.4155, 0.8402, 0.408, 0.8402, 0.4005, 0.8239, 0.408, 0.8239, 0.408, 0.8311, 0.4005, 0.8311, 0.4005, 0.8311, 0.408, 0.8311, 0.408, 0.8402, 0.4005, 0.8402, 0.4005, 0.8402, 0.408, 0.8402, 0.408, 0.8402, 0.4005, 0.8402, 0.4005, 0.8402, 0.408, 0.8402, 0.408, 0.8402, 0.4005, 0.8402, 0.4005, 0.8402, 0.408, 0.8402, 0.408, 0.8402, 0.4005, 0.8402, 0.393, 0.8239, 0.4005, 0.8239, 0.4005, 0.8311, 0.393, 0.8311, 0.393, 0.8311, 0.4005, 0.8311, 0.4005, 0.8402, 0.393, 0.8402, 0.393, 0.8402, 0.4005, 0.8402, 0.4005, 0.8402, 0.393, 0.8402, 0.393, 0.8402, 0.4005, 0.8402, 0.4005, 0.8402, 0.393, 0.8402, 0.393, 0.8402, 0.4005, 0.8402, 0.4005, 0.8402, 0.393, 0.8402, 0.3855, 0.8239, 0.393, 0.8239, 0.393, 0.8311, 0.3855, 0.8311, 0.3855, 0.8311, 0.393, 0.8311, 0.393, 0.8402, 0.3855, 0.8402, 0.3855, 0.8402, 0.393, 0.8402, 0.393, 0.8402, 0.3855, 0.8402, 0.3855, 0.8402, 0.393, 0.8402, 0.393, 0.8402, 0.3855, 0.8402, 0.3855, 0.8402, 0.393, 0.8402, 0.393, 0.8402, 0.3855, 0.8402, 0.378, 0.8239, 0.3855, 0.8239, 0.3855, 0.8311, 0.378, 0.8311, 0.378, 0.8311, 0.3855, 0.8311, 0.3855, 0.8402, 0.378, 0.8402, 0.378, 0.8402, 0.3855, 0.8402, 0.3855, 0.8402, 0.378, 0.8402, 0.378, 0.8402, 0.3855, 0.8402, 0.3855, 0.8402, 0.378, 0.8402, 0.378, 0.8402, 0.3855, 0.8402, 0.3855, 0.8402, 0.378, 0.8402, 0.3705, 0.8239, 0.378, 0.8239, 0.378, 0.8311, 0.3705, 0.8311, 0.3705, 0.8311, 0.378, 0.8311, 0.378, 0.8402, 0.3705, 0.8402, 0.3705, 0.8402, 0.378, 0.8402, 0.378, 0.8402, 0.3705, 0.8402, 0.3705, 0.8402, 0.378, 0.8402, 0.378, 0.8402, 0.3705, 0.8402, 0.3705, 0.8402, 0.378, 0.8402, 0.378, 0.8402, 0.3705, 0.8402, 0.3631, 0.8239, 0.3705, 0.8239, 0.3705, 0.8311, 0.3631, 0.8311, 0.3631, 0.8311, 0.3705, 0.8311, 0.3705, 0.8402, 0.3631, 0.8402, 0.3631, 0.8402, 0.3705, 0.8402, 0.3705, 0.8402, 0.3631, 0.8402, 0.3631, 0.8402, 0.3705, 0.8402, 0.3705, 0.8402, 0.3631, 0.8402, 0.3631, 0.8402, 0.3705, 0.8402, 0.3705, 0.8402, 0.3631, 0.8402, 0.3556, 0.8239, 0.3631, 0.8239, 0.3631, 0.8311, 0.3556, 0.8311, 0.3556, 0.8311, 0.3631, 0.8311, 0.3631, 0.8402, 0.3556, 0.8402, 0.3556, 0.8402, 0.3631, 0.8402, 0.3631, 0.8402, 0.3556, 0.8402, 0.3556, 0.8402, 0.3631, 0.8402, 0.3631, 0.8402, 0.3556, 0.8402, 0.3556, 0.8402, 0.3631, 0.8402, 0.3631, 0.8402, 0.3556, 0.8402, 0.3481, 0.8239, 0.3556, 0.8239, 0.3556, 0.8311, 0.3481, 0.8311, 0.3481, 0.8311, 0.3556, 0.8311, 0.3556, 0.8402, 0.3481, 0.8402, 0.3481, 0.8402, 0.3556, 0.8402, 0.3556, 0.8402, 0.3481, 0.8402, 0.3481, 0.8402, 0.3556, 0.8402, 0.3556, 0.8402, 0.3481, 0.8402, 0.3481, 0.8402, 0.3556, 0.8402, 0.3556, 0.8402, 0.3481, 0.8402, 0.3406, 0.8239, 0.3481, 0.8239, 0.3481, 0.8311, 0.3406, 0.8311, 0.3406, 0.8311, 0.3481, 0.8311, 0.3481, 0.8402, 0.3406, 0.8402, 0.3406, 0.8402, 0.3481, 0.8402, 0.3481, 0.8402, 0.3406, 0.8402, 0.3406, 0.8402, 0.3481, 0.8402, 0.3481, 0.8402, 0.3406, 0.8402, 0.3406, 0.8402, 0.3481, 0.8402, 0.3481, 0.8402, 0.3406, 0.8402, 0.3331, 0.8239, 0.3406, 0.8239, 0.3406, 0.8311, 0.3331, 0.8311, 0.3331, 0.8311, 0.3406, 0.8311, 0.3406, 0.8402, 0.3331, 0.8402, 0.3331, 0.8402, 0.3406, 0.8402, 0.3406, 0.8402, 0.3331, 0.8402, 0.3331, 0.8402, 0.3406, 0.8402, 0.3406, 0.8402, 0.3331, 0.8402, 0.3331, 0.8402, 0.3406, 0.8402, 0.3406, 0.8402, 0.3331, 0.8402, 0.3256, 0.8239, 0.3331, 0.8239, 0.3331, 0.8311, 0.3256, 0.8311, 0.3256, 0.8311, 0.3331, 0.8311, 0.3331, 0.8402, 0.3256, 0.8402, 0.3256, 0.8402, 0.3331, 0.8402, 0.3331, 0.8402, 0.3256, 0.8402, 0.3256, 0.8402, 0.3331, 0.8402, 0.3331, 0.8402, 0.3256, 0.8402, 0.3256, 0.8402, 0.3331, 0.8402, 0.3331, 0.8402, 0.3256, 0.8402, 0.3182, 0.8239, 0.3256, 0.8239, 0.3256, 0.8311, 0.3183, 0.8311, 0.3183, 0.8311, 0.3256, 0.8311, 0.3256, 0.8402, 0.3184, 0.8402, 0.3184, 0.8402, 0.3256, 0.8402, 0.3256, 0.8402, 0.3183, 0.8402, 0.3183, 0.8402, 0.3256, 0.8402, 0.3256, 0.8402, 0.3182, 0.8402, 0.3182, 0.8402, 0.3256, 0.8402, 0.3256, 0.8402, 0.3181, 0.8402, 0.5502, 0.8402, 0.5577, 0.8402, 0.5577, 0.8402, 0.5502, 0.8402, 0.3705, 0.8402, 0.378, 0.8402, 0.378, 0.8402, 0.3705, 0.8402, 0.4753, 0.8402, 0.4828, 0.8402, 0.4828, 0.8402, 0.4753, 0.8402, 0.378, 0.8402, 0.3855, 0.8402, 0.3855, 0.8402, 0.378, 0.8402, 0.4828, 0.8402, 0.4903, 0.8402, 0.4903, 0.8402, 0.4828, 0.8402, 0.3855, 0.8402, 0.393, 0.8402, 0.393, 0.8402, 0.3855, 0.8402, 0.4903, 0.8402, 0.4978, 0.8402, 0.4978, 0.8402, 0.4903, 0.8402, 0.393, 0.8402, 0.4005, 0.8402, 0.4005, 0.8402, 0.393, 0.8402, 0.4978, 0.8402, 0.5053, 0.8402, 0.5053, 0.8402, 0.4978, 0.8402, 0.4005, 0.8402, 0.408, 0.8402, 0.408, 0.8402, 0.4005, 0.8402, 0.5053, 0.8402, 0.5128, 0.8402, 0.5128, 0.8402, 0.5053, 0.8402, 0.408, 0.8402, 0.4155, 0.8402, 0.4155, 0.8402, 0.408, 0.8402, 0.5128, 0.8402, 0.5202, 0.8402, 0.5202, 0.8402, 0.5128, 0.8402, 0.4155, 0.8402, 0.4229, 0.8402, 0.4229, 0.8402, 0.4155, 0.8402, 0.3181, 0.8402, 0.3256, 0.8402, 0.3256, 0.8402, 0.3181, 0.8402, 0.5202, 0.8402, 0.5277, 0.8402, 0.5277, 0.8402, 0.5202, 0.8402, 0.4229, 0.8402, 0.4304, 0.8402, 0.4304, 0.8402, 0.4229, 0.8402, 0.3256, 0.8402, 0.3331, 0.8402, 0.3331, 0.8402, 0.3256, 0.8402, 0.5277, 0.8402, 0.5352, 0.8402, 0.5352, 0.8402, 0.5277, 0.8402, 0.4304, 0.8402, 0.4379, 0.8402, 0.4379, 0.8402, 0.4304, 0.8402, 0.3331, 0.8402, 0.3406, 0.8402, 0.3406, 0.8402, 0.3331, 0.8402, 0.5352, 0.8402, 0.5427, 0.8402, 0.5427, 0.8402, 0.5352, 0.8402, 0.4379, 0.8402, 0.4454, 0.8402, 0.4454, 0.8402, 0.4379, 0.8402, 0.3406, 0.8402, 0.3481, 0.8402, 0.3481, 0.8402, 0.3406, 0.8402, 0.5427, 0.8402, 0.5502, 0.8402, 0.5502, 0.8402, 0.5427, 0.8402, 0.4454, 0.8402, 0.4529, 0.8402, 0.4529, 0.8402, 0.4454, 0.8402, 0.3481, 0.8402, 0.3556, 0.8402, 0.3556, 0.8402, 0.3481, 0.8402, 0.5502, 0.8402, 0.5577, 0.8402, 0.5577, 0.8402, 0.5502, 0.8402, 0.4529, 0.8402, 0.4604, 0.8402, 0.4604, 0.8402, 0.4529, 0.8402, 0.3556, 0.8402, 0.3631, 0.8402, 0.3631, 0.8402, 0.3556, 0.8402, 0.4604, 0.8402, 0.4678, 0.8402, 0.4678, 0.8402, 0.4604, 0.8402, 0.3631, 0.8402, 0.3705, 0.8402, 0.3705, 0.8402, 0.3631, 0.8402])
me_cylinder_001.materials.append(mat_material_001)
me_cylinder_001.materials.append(mat_material_003)
me_cylinder_001.update()
me_cylinder_002 = bpy.data.meshes.new('Cylinder.002')
me_cylinder_002.from_pydata([(-3.256e-08, 2.326, -0.2799), (-0.07971, 2.326, -0.2745), (-0.1564, 2.326, -0.2586), (-0.227, 2.326, -0.2327), (-0.2889, 2.326, -0.1979), (-0.3397, 2.326, -0.1555), (-0.3775, 2.326, -0.1071), (-0.4007, 2.326, -0.0546), (-0.4086, 2.326, -4.145e-07), (-0.4007, 2.326, 0.0546), (-0.3775, 2.326, 0.1071), (-0.3397, 2.326, 0.1555), (-0.2889, 2.326, 0.1979), (-0.227, 2.326, 0.2327), (-0.1564, 2.326, 0.2586), (-0.07971, 2.326, 0.2745), (-3.256e-08, 2.326, 0.2799), (0.07971, 2.326, 0.2745), (0.1564, 2.326, 0.2586), (0.227, 2.326, 0.2327), (0.2889, 2.326, 0.1979), (0.3397, 2.326, 0.1555), (0.3775, 2.326, 0.1071), (0.4007, 2.326, 0.0546), (0.4086, 2.326, -4.145e-07), (0.4007, 2.326, -0.0546), (0.3775, 2.326, -0.1071), (0.3397, 2.326, -0.1555), (0.2889, 2.326, -0.1979), (0.227, 2.326, -0.2327), (0.1564, 2.326, -0.2586), (0.07971, 2.326, -0.2745), (-3.242e-08, 2.326, -0.3103), (-0.08839, 2.326, -0.3044), (-0.1734, 2.326, -0.2867), (-0.2517, 2.326, -0.258), (-0.3204, 2.326, -0.2194), (-0.3767, 2.326, -0.1724), (-0.4186, 2.326, -0.1188), (-0.4443, 2.326, -0.06055), (-0.4531, 2.326, -3.454e-07), (-0.4443, 2.326, 0.06054), (-0.4186, 2.326, 0.1188), (-0.3767, 2.326, 0.1724), (-0.3204, 2.326, 0.2194), (-0.2517, 2.326, 0.258), (-0.1734, 2.326, 0.2867), (-0.08839, 2.326, 0.3044), (-3.242e-08, 2.326, 0.3103), (0.08839, 2.326, 0.3044), (0.1734, 2.326, 0.2867), (0.2517, 2.326, 0.258), (0.3204, 2.326, 0.2194), (0.3767, 2.326, 0.1724), (0.4186, 2.326, 0.1188), (0.4443, 2.326, 0.06054), (0.4531, 2.326, -3.454e-07), (0.4443, 2.326, -0.06055), (0.4186, 2.326, -0.1188), (0.3767, 2.326, -0.1724), (0.3204, 2.326, -0.2194), (0.2517, 2.326, -0.258), (0.1734, 2.326, -0.2867), (0.08839, 2.326, -0.3044), (-5.873e-08, 2.636, -0.3103), (-0.08839, 2.636, -0.3044), (-0.1734, 2.636, -0.2867), (-0.2517, 2.636, -0.258), (-0.3204, 2.636, -0.2194), (-0.3767, 2.636, -0.1724), (-0.4186, 2.636, -0.1188), (-0.4443, 2.636, -0.06055), (-0.4531, 2.636, -3.547e-07), (-0.4443, 2.636, 0.06054), (-0.4186, 2.636, 0.1188), (-0.3767, 2.636, 0.1724), (-0.3204, 2.636, 0.2194), (-0.2517, 2.636, 0.258), (-0.1734, 2.636, 0.2867), (-0.08839, 2.636, 0.3044), (-5.873e-08, 2.636, 0.3103), (0.08839, 2.636, 0.3044), (0.1734, 2.636, 0.2867), (0.2517, 2.636, 0.258), (0.3204, 2.636, 0.2194), (0.3767, 2.636, 0.1724), (0.4186, 2.636, 0.1188), (0.4443, 2.636, 0.06054), (0.4531, 2.636, -3.547e-07), (0.4443, 2.636, -0.06055), (0.4186, 2.636, -0.1188), (0.3767, 2.636, -0.1724), (0.3204, 2.636, -0.2194), (0.2517, 2.636, -0.258), (0.1734, 2.636, -0.2867), (0.08839, 2.636, -0.3044), (-5.784e-08, 2.643, -0.09848), (-0.02805, 2.643, -0.09659), (-0.05502, 2.643, -0.09099), (-0.07987, 2.643, -0.08189), (-0.1017, 2.643, -0.06964), (-0.1195, 2.643, -0.05472), (-0.1328, 2.643, -0.03769), (-0.141, 2.643, -0.01921), (-0.1438, 2.643, -6.126e-07), (-0.141, 2.643, 0.01921), (-0.1328, 2.643, 0.03769), (-0.1195, 2.643, 0.05471), (-0.1017, 2.643, 0.06964), (-0.07987, 2.643, 0.08189), (-0.05502, 2.643, 0.09099), (-0.02805, 2.643, 0.09659), (-5.784e-08, 2.643, 0.09848), (0.02805, 2.643, 0.09659), (0.05502, 2.643, 0.09099), (0.07987, 2.643, 0.08189), (0.1017, 2.643, 0.06964), (0.1195, 2.643, 0.05471), (0.1328, 2.643, 0.03769), (0.141, 2.643, 0.01921), (0.1438, 2.643, -6.126e-07), (0.141, 2.643, -0.01921), (0.1328, 2.643, -0.03769), (0.1195, 2.643, -0.05472), (0.1017, 2.643, -0.06964), (0.07987, 2.643, -0.08189), (0.05502, 2.643, -0.09099), (0.02805, 2.643, -0.09659), (-5.789e-07, 3.157, -0.06194), (-0.01764, 3.157, -0.06075), (-0.0346, 3.157, -0.05723), (-0.05024, 3.157, -0.0515), (-0.06394, 3.157, -0.0438), (-0.07518, 3.157, -0.03441), (-0.08354, 3.157, -0.0237), (-0.08868, 3.157, -0.01208), (-0.09042, 3.157, -6.641e-07), (-0.08868, 3.157, 0.01208), (-0.08354, 3.157, 0.0237), (-0.07518, 3.157, 0.03441), (-0.06394, 3.157, 0.0438), (-0.05024, 3.157, 0.0515), (-0.0346, 3.157, 0.05722), (-0.01764, 3.157, 0.06075), (-5.788e-07, 3.157, 0.06194), (0.01764, 3.157, 0.06075), (0.0346, 3.157, 0.05722), (0.05024, 3.157, 0.0515), (0.06394, 3.157, 0.0438), (0.07518, 3.157, 0.03441), (0.08354, 3.157, 0.0237), (0.08868, 3.157, 0.01208), (0.09042, 3.157, -6.641e-07), (0.08868, 3.157, -0.01208), (0.08354, 3.157, -0.0237), (0.07518, 3.157, -0.03441), (0.06394, 3.157, -0.0438), (0.05024, 3.157, -0.0515), (0.0346, 3.157, -0.05723), (0.01764, 3.157, -0.06075), (-5.788e-07, 3.157, -0.0688), (-0.01959, 3.157, -0.06748), (-0.03844, 3.157, -0.06356), (-0.0558, 3.157, -0.0572), (-0.07102, 3.157, -0.04865), (-0.08351, 3.157, -0.03822), (-0.09279, 3.157, -0.02633), (-0.0985, 3.157, -0.01342), (-0.1004, 3.157, -6.641e-07), (-0.0985, 3.157, 0.01342), (-0.09279, 3.157, 0.02633), (-0.08351, 3.157, 0.03822), (-0.07102, 3.157, 0.04865), (-0.0558, 3.157, 0.0572), (-0.03844, 3.157, 0.06356), (-0.01959, 3.157, 0.06748), (-5.788e-07, 3.157, 0.0688), (0.01959, 3.157, 0.06748), (0.03843, 3.157, 0.06356), (0.0558, 3.157, 0.0572), (0.07102, 3.157, 0.04865), (0.08351, 3.157, 0.03822), (0.09279, 3.157, 0.02633), (0.0985, 3.157, 0.01342), (0.1004, 3.157, -6.641e-07), (0.0985, 3.157, -0.01342), (0.09279, 3.157, -0.02633), (0.08351, 3.157, -0.03822), (0.07102, 3.157, -0.04865), (0.0558, 3.157, -0.0572), (0.03843, 3.157, -0.06356), (0.01959, 3.157, -0.06748), (-9.524e-07, 3.332, -0.04479), (-0.01276, 3.332, -0.04393), (-0.02502, 3.332, -0.04138), (-0.03633, 3.332, -0.03724), (-0.04624, 3.332, -0.03167), (-0.05437, 3.332, -0.02489), (-0.06041, 3.332, -0.01714), (-0.06413, 3.332, -0.008739), (-0.06539, 3.332, -8.734e-07), (-0.06413, 3.332, 0.008737), (-0.06041, 3.332, 0.01714), (-0.05437, 3.332, 0.02488), (-0.04624, 3.332, 0.03167), (-0.03633, 3.332, 0.03724), (-0.02502, 3.332, 0.04138), (-0.01276, 3.332, 0.04393), (-9.524e-07, 3.332, 0.04479), (0.01276, 3.332, 0.04393), (0.02502, 3.332, 0.04138), (0.03633, 3.332, 0.03724), (0.04624, 3.332, 0.03167), (0.05437, 3.332, 0.02488), (0.06041, 3.332, 0.01714), (0.06413, 3.332, 0.008737), (0.06539, 3.332, -8.734e-07), (0.06413, 3.332, -0.008739), (0.06041, 3.332, -0.01714), (0.05437, 3.332, -0.02489), (0.04624, 3.332, -0.03167), (0.03633, 3.332, -0.03724), (0.02502, 3.332, -0.04138), (0.01276, 3.332, -0.04393)], [], [(24, 25, 57, 56), (32, 33, 65, 64), (11, 12, 44, 43), (25, 26, 58, 57), (12, 13, 45, 44), (26, 27, 59, 58), (13, 14, 46, 45), (0, 1, 33, 32), (27, 28, 60, 59), (14, 15, 47, 46), (1, 2, 34, 33), (28, 29, 61, 60), (15, 16, 48, 47), (2, 3, 35, 34), (29, 30, 62, 61), (16, 17, 49, 48), (3, 4, 36, 35), (30, 31, 63, 62), (17, 18, 50, 49), (4, 5, 37, 36), (31, 0, 32, 63), (18, 19, 51, 50), (5, 6, 38, 37), (19, 20, 52, 51), (6, 7, 39, 38), (20, 21, 53, 52), (7, 8, 40, 39), (21, 22, 54, 53), (8, 9, 41, 40), (22, 23, 55, 54), (9, 10, 42, 41), (23, 24, 56, 55), (10, 11, 43, 42), (85, 86, 118, 117), (59, 60, 92, 91), (46, 47, 79, 78), (33, 34, 66, 65), (60, 61, 93, 92), (47, 48, 80, 79), (34, 35, 67, 66), (61, 62, 94, 93), (48, 49, 81, 80), (35, 36, 68, 67), (62, 63, 95, 94), (49, 50, 82, 81), (36, 37, 69, 68), (63, 32, 64, 95), (50, 51, 83, 82), (37, 38, 70, 69), (51, 52, 84, 83), (38, 39, 71, 70), (52, 53, 85, 84), (39, 40, 72, 71), (53, 54, 86, 85), (40, 41, 73, 72), (54, 55, 87, 86), (41, 42, 74, 73), (55, 56, 88, 87), (42, 43, 75, 74), (56, 57, 89, 88), (43, 44, 76, 75), (57, 58, 90, 89), (44, 45, 77, 76), (58, 59, 91, 90), (45, 46, 78, 77), (99, 100, 164, 163), (72, 73, 105, 104), (86, 87, 119, 118), (73, 74, 106, 105), (87, 88, 120, 119), (74, 75, 107, 106), (88, 89, 121, 120), (75, 76, 108, 107), (89, 90, 122, 121), (76, 77, 109, 108), (90, 91, 123, 122), (77, 78, 110, 109), (64, 65, 97, 96), (91, 92, 124, 123), (78, 79, 111, 110), (65, 66, 98, 97), (92, 93, 125, 124), (79, 80, 112, 111), (66, 67, 99, 98), (93, 94, 126, 125), (80, 81, 113, 112), (67, 68, 100, 99), (94, 95, 127, 126), (81, 82, 114, 113), (68, 69, 101, 100), (95, 64, 96, 127), (82, 83, 115, 114), (69, 70, 102, 101), (83, 84, 116, 115), (70, 71, 103, 102), (84, 85, 117, 116), (71, 72, 104, 103), (150, 151, 215, 214), (126, 127, 191, 190), (113, 114, 178, 177), (100, 101, 165, 164), (127, 96, 160, 191), (114, 115, 179, 178), (101, 102, 166, 165), (115, 116, 180, 179), (102, 103, 167, 166), (116, 117, 181, 180), (103, 104, 168, 167), (117, 118, 182, 181), (104, 105, 169, 168), (118, 119, 183, 182), (105, 106, 170, 169), (119, 120, 184, 183), (106, 107, 171, 170), (120, 121, 185, 184), (107, 108, 172, 171), (121, 122, 186, 185), (108, 109, 173, 172), (122, 123, 187, 186), (109, 110, 174, 173), (96, 97, 161, 160), (123, 124, 188, 187), (110, 111, 175, 174), (97, 98, 162, 161), (124, 125, 189, 188), (111, 112, 176, 175), (98, 99, 163, 162), (125, 126, 190, 189), (112, 113, 177, 176), (129, 128, 160, 161), (130, 129, 161, 162), (131, 130, 162, 163), (132, 131, 163, 164), (133, 132, 164, 165), (134, 133, 165, 166), (135, 134, 166, 167), (136, 135, 167, 168), (137, 136, 168, 169), (138, 137, 169, 170), (139, 138, 170, 171), (140, 139, 171, 172), (141, 140, 172, 173), (142, 141, 173, 174), (143, 142, 174, 175), (144, 143, 175, 176), (145, 144, 176, 177), (146, 145, 177, 178), (147, 146, 178, 179), (148, 147, 179, 180), (149, 148, 180, 181), (150, 149, 181, 182), (151, 150, 182, 183), (152, 151, 183, 184), (153, 152, 184, 185), (154, 153, 185, 186), (155, 154, 186, 187), (156, 155, 187, 188), (157, 156, 188, 189), (158, 157, 189, 190), (159, 158, 190, 191), (128, 159, 191, 160), (223, 192, 193, 194, 195, 196, 197, 198, 199, 200, 201, 202, 203, 204, 205, 206, 207, 208, 209, 210, 211, 212, 213, 214, 215, 216, 217, 218, 219, 220, 221, 222), (137, 138, 202, 201), (151, 152, 216, 215), (138, 139, 203, 202), (152, 153, 217, 216), (139, 140, 204, 203), (153, 154, 218, 217), (140, 141, 205, 204), (154, 155, 219, 218), (141, 142, 206, 205), (128, 129, 193, 192), (155, 156, 220, 219), (142, 143, 207, 206), (129, 130, 194, 193), (156, 157, 221, 220), (143, 144, 208, 207), (130, 131, 195, 194), (157, 158, 222, 221), (144, 145, 209, 208), (131, 132, 196, 195), (158, 159, 223, 222), (145, 146, 210, 209), (132, 133, 197, 196), (159, 128, 192, 223), (146, 147, 211, 210), (133, 134, 198, 197), (147, 148, 212, 211), (134, 135, 199, 198), (148, 149, 213, 212), (135, 136, 200, 199), (149, 150, 214, 213), (136, 137, 201, 200)])
_uv = me_cylinder_002.uv_layers.new(name='UVMap')
_uv.uv.foreach_set('vector', [0.75, 1.0, 0.7812, 1.0, 0.7812, 1.0, 0.75, 1.0, 0.0, 1.0, 0.03125, 1.0, 0.03125, 1.0, 0.0, 1.0, 0.3438, 1.0, 0.375, 1.0, 0.375, 1.0, 0.3438, 1.0, 0.7812, 1.0, 0.8125, 1.0, 0.8125, 1.0, 0.7812, 1.0, 0.375, 1.0, 0.4062, 1.0, 0.4062, 1.0, 0.375, 1.0, 0.8125, 1.0, 0.8438, 1.0, 0.8438, 1.0, 0.8125, 1.0, 0.4062, 1.0, 0.4375, 1.0, 0.4375, 1.0, 0.4062, 1.0, 0.0, 1.0, 0.03125, 1.0, 0.03125, 1.0, 0.0, 1.0, 0.8438, 1.0, 0.875, 1.0, 0.875, 1.0, 0.8438, 1.0, 0.4375, 1.0, 0.4688, 1.0, 0.4688, 1.0, 0.4375, 1.0, 0.03125, 1.0, 0.0625, 1.0, 0.0625, 1.0, 0.03125, 1.0, 0.875, 1.0, 0.9062, 1.0, 0.9062, 1.0, 0.875, 1.0, 0.4688, 1.0, 0.5, 1.0, 0.5, 1.0, 0.4688, 1.0, 0.0625, 1.0, 0.09375, 1.0, 0.09375, 1.0, 0.0625, 1.0, 0.9062, 1.0, 0.9375, 1.0, 0.9375, 1.0, 0.9062, 1.0, 0.5, 1.0, 0.5312, 1.0, 0.5312, 1.0, 0.5, 1.0, 0.09375, 1.0, 0.125, 1.0, 0.125, 1.0, 0.09375, 1.0, 0.9375, 1.0, 0.9688, 1.0, 0.9688, 1.0, 0.9375, 1.0, 0.5312, 1.0, 0.5625, 1.0, 0.5625, 1.0, 0.5312, 1.0, 0.125, 1.0, 0.1562, 1.0, 0.1562, 1.0, 0.125, 1.0, 0.9688, 1.0, 1.0, 1.0, 1.0, 1.0, 0.9688, 1.0, 0.5625, 1.0, 0.5938, 1.0, 0.5938, 1.0, 0.5625, 1.0, 0.1562, 1.0, 0.1875, 1.0, 0.1875, 1.0, 0.1562, 1.0, 0.5938, 1.0, 0.625, 1.0, 0.625, 1.0, 0.5938, 1.0, 0.1875, 1.0, 0.2188, 1.0, 0.2188, 1.0, 0.1875, 1.0, 0.625, 1.0, 0.6562, 1.0, 0.6562, 1.0, 0.625, 1.0, 0.2188, 1.0, 0.25, 1.0, 0.25, 1.0, 0.2188, 1.0, 0.6562, 1.0, 0.6875, 1.0, 0.6875, 1.0, 0.6562, 1.0, 0.25, 1.0, 0.2812, 1.0, 0.2812, 1.0, 0.25, 1.0, 0.6875, 1.0, 0.7188, 1.0, 0.7188, 1.0, 0.6875, 1.0, 0.2812, 1.0, 0.3125, 1.0, 0.3125, 1.0, 0.2812, 1.0, 0.7188, 1.0, 0.75, 1.0, 0.75, 1.0, 0.7188, 1.0, 0.3125, 1.0, 0.3438, 1.0, 0.3438, 1.0, 0.3125, 1.0, 0.6562, 1.0, 0.6875, 1.0, 0.6875, 1.0, 0.6562, 1.0, 0.8438, 1.0, 0.875, 1.0, 0.875, 1.0, 0.8438, 1.0, 0.4375, 1.0, 0.4688, 1.0, 0.4688, 1.0, 0.4375, 1.0, 0.03125, 1.0, 0.0625, 1.0, 0.0625, 1.0, 0.03125, 1.0, 0.875, 1.0, 0.9062, 1.0, 0.9062, 1.0, 0.875, 1.0, 0.4688, 1.0, 0.5, 1.0, 0.5, 1.0, 0.4688, 1.0, 0.0625, 1.0, 0.09375, 1.0, 0.09375, 1.0, 0.0625, 1.0, 0.9062, 1.0, 0.9375, 1.0, 0.9375, 1.0, 0.9062, 1.0, 0.5, 1.0, 0.5312, 1.0, 0.5312, 1.0, 0.5, 1.0, 0.09375, 1.0, 0.125, 1.0, 0.125, 1.0, 0.09375, 1.0, 0.9375, 1.0, 0.9688, 1.0, 0.9688, 1.0, 0.9375, 1.0, 0.5312, 1.0, 0.5625, 1.0, 0.5625, 1.0, 0.5312, 1.0, 0.125, 1.0, 0.1562, 1.0, 0.1562, 1.0, 0.125, 1.0, 0.9688, 1.0, 1.0, 1.0, 1.0, 1.0, 0.9688, 1.0, 0.5625, 1.0, 0.5938, 1.0, 0.5938, 1.0, 0.5625, 1.0, 0.1562, 1.0, 0.1875, 1.0, 0.1875, 1.0, 0.1562, 1.0, 0.5938, 1.0, 0.625, 1.0, 0.625, 1.0, 0.5938, 1.0, 0.1875, 1.0, 0.2188, 1.0, 0.2188, 1.0, 0.1875, 1.0, 0.625, 1.0, 0.6562, 1.0, 0.6562, 1.0, 0.625, 1.0, 0.2188, 1.0, 0.25, 1.0, 0.25, 1.0, 0.2188, 1.0, 0.6562, 1.0, 0.6875, 1.0, 0.6875, 1.0, 0.6562, 1.0, 0.25, 1.0, 0.2812, 1.0, 0.2812, 1.0, 0.25, 1.0, 0.6875, 1.0, 0.7188, 1.0, 0.7188, 1.0, 0.6875, 1.0, 0.2812, 1.0, 0.3125, 1.0, 0.3125, 1.0, 0.2812, 1.0, 0.7188, 1.0, 0.75, 1.0, 0.75, 1.0, 0.7188, 1.0, 0.3125, 1.0, 0.3438, 1.0, 0.3438, 1.0, 0.3125, 1.0, 0.75, 1.0, 0.7812, 1.0, 0.7812, 1.0, 0.75, 1.0, 0.3438, 1.0, 0.375, 1.0, 0.375, 1.0, 0.3438, 1.0, 0.7812, 1.0, 0.8125, 1.0, 0.8125, 1.0, 0.7812, 1.0, 0.375, 1.0, 0.4062, 1.0, 0.4062, 1.0, 0.375, 1.0, 0.8125, 1.0, 0.8438, 1.0, 0.8438, 1.0, 0.8125, 1.0, 0.4062, 1.0, 0.4375, 1.0, 0.4375, 1.0, 0.4062, 1.0, 0.09375, 1.0, 0.125, 1.0, 0.125, 1.0, 0.09375, 1.0, 0.25, 1.0, 0.2812, 1.0, 0.2812, 1.0, 0.25, 1.0, 0.6875, 1.0, 0.7188, 1.0, 0.7188, 1.0, 0.6875, 1.0, 0.2812, 1.0, 0.3125, 1.0, 0.3125, 1.0, 0.2812, 1.0, 0.7188, 1.0, 0.75, 1.0, 0.75, 1.0, 0.7188, 1.0, 0.3125, 1.0, 0.3438, 1.0, 0.3438, 1.0, 0.3125, 1.0, 0.75, 1.0, 0.7812, 1.0, 0.7812, 1.0, 0.75, 1.0, 0.3438, 1.0, 0.375, 1.0, 0.375, 1.0, 0.3438, 1.0, 0.7812, 1.0, 0.8125, 1.0, 0.8125, 1.0, 0.7812, 1.0, 0.375, 1.0, 0.4062, 1.0, 0.4062, 1.0, 0.375, 1.0, 0.8125, 1.0, 0.8438, 1.0, 0.8438, 1.0, 0.8125, 1.0, 0.4062, 1.0, 0.4375, 1.0, 0.4375, 1.0, 0.4062, 1.0, 0.0, 1.0, 0.03125, 1.0, 0.03125, 1.0, 0.0, 1.0, 0.8438, 1.0, 0.875, 1.0, 0.875, 1.0, 0.8438, 1.0, 0.4375, 1.0, 0.4688, 1.0, 0.4688, 1.0, 0.4375, 1.0, 0.03125, 1.0, 0.0625, 1.0, 0.0625, 1.0, 0.03125, 1.0, 0.875, 1.0, 0.9062, 1.0, 0.9062, 1.0, 0.875, 1.0, 0.4688, 1.0, 0.5, 1.0, 0.5, 1.0, 0.4688, 1.0, 0.0625, 1.0, 0.09375, 1.0, 0.09375, 1.0, 0.0625, 1.0, 0.9062, 1.0, 0.9375, 1.0, 0.9375, 1.0, 0.9062, 1.0, 0.5, 1.0, 0.5312, 1.0, 0.5312, 1.0, 0.5, 1.0, 0.09375, 1.0, 0.125, 1.0, 0.125, 1.0, 0.09375, 1.0, 0.9375, 1.0, 0.9688, 1.0, 0.9688, 1.0, 0.9375, 1.0, 0.5312, 1.0, 0.5625, 1.0, 0.5625, 1.0, 0.5312, 1.0, 0.125, 1.0, 0.1562, 1.0, 0.1562, 1.0, 0.125, 1.0, 0.9688, 1.0, 1.0, 1.0, 1.0, 1.0, 0.9688, 1.0, 0.5625, 1.0, 0.5938, 1.0, 0.5938, 1.0, 0.5625, 1.0, 0.1562, 1.0, 0.1875, 1.0, 0.1875, 1.0, 0.1562, 1.0, 0.5938, 1.0, 0.625, 1.0, 0.625, 1.0, 0.5938, 1.0, 0.1875, 1.0, 0.2188, 1.0, 0.2188, 1.0, 0.1875, 1.0, 0.625, 1.0, 0.6562, 1.0, 0.6562, 1.0, 0.625, 1.0, 0.2188, 1.0, 0.25, 1.0, 0.25, 1.0, 0.2188, 1.0, 0.4496, 0.1673, 0.4619, 0.2078, 0.4619, 0.2078, 0.4496, 0.1673, 0.9375, 1.0, 0.9688, 1.0, 0.9688, 1.0, 0.9375, 1.0, 0.5312, 1.0, 0.5625, 1.0, 0.5625, 1.0, 0.5312, 1.0, 0.125, 1.0, 0.1562, 1.0, 0.1562, 1.0, 0.125, 1.0, 0.9688, 1.0, 1.0, 1.0, 1.0, 1.0, 0.9688, 1.0, 0.5625, 1.0, 0.5938, 1.0, 0.5938, 1.0, 0.5625, 1.0, 0.1562, 1.0, 0.1875, 1.0, 0.1875, 1.0, 0.1562, 1.0, 0.5938, 1.0, 0.625, 1.0, 0.625, 1.0, 0.5938, 1.0, 0.1875, 1.0, 0.2188, 1.0, 0.2188, 1.0, 0.1875, 1.0, 0.625, 1.0, 0.6562, 1.0, 0.6562, 1.0, 0.625, 1.0, 0.2188, 1.0, 0.25, 1.0, 0.25, 1.0, 0.2188, 1.0, 0.6562, 1.0, 0.6875, 1.0, 0.6875, 1.0, 0.6562, 1.0, 0.25, 1.0, 0.2812, 1.0, 0.2812, 1.0, 0.25, 1.0, 0.6875, 1.0, 0.7188, 1.0, 0.7188, 1.0, 0.6875, 1.0, 0.2812, 1.0, 0.3125, 1.0, 0.3125, 1.0, 0.2812, 1.0, 0.7188, 1.0, 0.75, 1.0, 0.75, 1.0, 0.7188, 1.0, 0.3125, 1.0, 0.3438, 1.0, 0.3438, 1.0, 0.3125, 1.0, 0.75, 1.0, 0.7812, 1.0, 0.7812, 1.0, 0.75, 1.0, 0.3438, 1.0, 0.375, 1.0, 0.375, 1.0, 0.3438, 1.0, 0.7812, 1.0, 0.8125, 1.0, 0.8125, 1.0, 0.7812, 1.0, 0.375, 1.0, 0.4062, 1.0, 0.4062, 1.0, 0.375, 1.0, 0.8125, 1.0, 0.8438, 1.0, 0.8438, 1.0, 0.8125, 1.0, 0.4062, 1.0, 0.4375, 1.0, 0.4375, 1.0, 0.4062, 1.0, 0.0, 1.0, 0.03125, 1.0, 0.03125, 1.0, 0.0, 1.0, 0.8438, 1.0, 0.875, 1.0, 0.875, 1.0, 0.8438, 1.0, 0.4375, 1.0, 0.4688, 1.0, 0.4688, 1.0, 0.4375, 1.0, 0.03125, 1.0, 0.0625, 1.0, 0.0625, 1.0, 0.03125, 1.0, 0.875, 1.0, 0.9062, 1.0, 0.9062, 1.0, 0.875, 1.0, 0.4688, 1.0, 0.5, 1.0, 0.5, 1.0, 0.4688, 1.0, 0.0625, 1.0, 0.09375, 1.0, 0.09375, 1.0, 0.0625, 1.0, 0.9062, 1.0, 0.9375, 1.0, 0.9375, 1.0, 0.9062, 1.0, 0.5, 1.0, 0.5312, 1.0, 0.5312, 1.0, 0.5, 1.0, 0.2078, 0.4619, 0.25, 0.4661, 0.25, 0.49, 0.2032, 0.4854, 0.1673, 0.4496, 0.2078, 0.4619, 0.2032, 0.4854, 0.1582, 0.4717, 0.13, 0.4297, 0.1673, 0.4496, 0.1582, 0.4717, 0.1167, 0.4496, 0.09721, 0.4028, 0.13, 0.4297, 0.1167, 0.4496, 0.08029, 0.4197, 0.07034, 0.37, 0.09721, 0.4028, 0.08029, 0.4197, 0.05045, 0.3833, 0.05037, 0.3327, 0.07034, 0.37, 0.05045, 0.3833, 0.02827, 0.3418, 0.03808, 0.2922, 0.05037, 0.3327, 0.02827, 0.3418, 0.01461, 0.2968, 0.03393, 0.25, 0.03808, 0.2922, 0.01461, 0.2968, 0.01, 0.25, 0.03808, 0.2078, 0.03393, 0.25, 0.01, 0.25, 0.01461, 0.2032, 0.05037, 0.1673, 0.03808, 0.2078, 0.01461, 0.2032, 0.02827, 0.1582, 0.07034, 0.13, 0.05037, 0.1673, 0.02827, 0.1582, 0.05045, 0.1167, 0.09721, 0.09721, 0.07034, 0.13, 0.05045, 0.1167, 0.08029, 0.08029, 0.13, 0.07034, 0.09721, 0.09721, 0.08029, 0.08029, 0.1167, 0.05045, 0.1673, 0.05037, 0.13, 0.07034, 0.1167, 0.05045, 0.1582, 0.02827, 0.2078, 0.03808, 0.1673, 0.05037, 0.1582, 0.02827, 0.2032, 0.01461, 0.25, 0.03393, 0.2078, 0.03808, 0.2032, 0.01461, 0.25, 0.01, 0.2922, 0.03808, 0.25, 0.03393, 0.25, 0.01, 0.2968, 0.01461, 0.3327, 0.05037, 0.2922, 0.03808, 0.2968, 0.01461, 0.3418, 0.02827, 0.37, 0.07034, 0.3327, 0.05037, 0.3418, 0.02827, 0.3833, 0.05045, 0.4028, 0.09721, 0.37, 0.07034, 0.3833, 0.05045, 0.4197, 0.08029, 0.4297, 0.13, 0.4028, 0.09721, 0.4197, 0.08029, 0.4496, 0.1167, 0.4496, 0.1673, 0.4297, 0.13, 0.4496, 0.1167, 0.4717, 0.1582, 0.4619, 0.2078, 0.4496, 0.1673, 0.4717, 0.1582, 0.4854, 0.2032, 0.4661, 0.25, 0.4619, 0.2078, 0.4854, 0.2032, 0.49, 0.25, 0.4619, 0.2922, 0.4661, 0.25, 0.49, 0.25, 0.4854, 0.2968, 0.4496, 0.3327, 0.4619, 0.2922, 0.4854, 0.2968, 0.4717, 0.3418, 0.4297, 0.37, 0.4496, 0.3327, 0.4717, 0.3418, 0.4496, 0.3833, 0.4028, 0.4028, 0.4297, 0.37, 0.4496, 0.3833, 0.4197, 0.4197, 0.37, 0.4297, 0.4028, 0.4028, 0.4197, 0.4197, 0.3833, 0.4496, 0.3327, 0.4496, 0.37, 0.4297, 0.3833, 0.4496, 0.3418, 0.4717, 0.2922, 0.4619, 0.3327, 0.4496, 0.3418, 0.4717, 0.2968, 0.4854, 0.25, 0.4661, 0.2922, 0.4619, 0.2968, 0.4854, 0.25, 0.49, 0.2922, 0.4619, 0.25, 0.4661, 0.2078, 0.4619, 0.1673, 0.4496, 0.13, 0.4297, 0.09721, 0.4028, 0.07034, 0.37, 0.05037, 0.3327, 0.03808, 0.2922, 0.03393, 0.25, 0.03808, 0.2078, 0.05037, 0.1673, 0.07034, 0.13, 0.09721, 0.09721, 0.13, 0.07034, 0.1673, 0.05037, 0.2078, 0.03808, 0.25, 0.03393, 0.2922, 0.03808, 0.3327, 0.05037, 0.37, 0.07034, 0.4028, 0.09721, 0.4297, 0.13, 0.4496, 0.1673, 0.4619, 0.2078, 0.4661, 0.25, 0.4619, 0.2922, 0.4496, 0.3327, 0.4297, 0.37, 0.4028, 0.4028, 0.37, 0.4297, 0.3327, 0.4496, 0.03808, 0.2078, 0.05037, 0.1673, 0.05037, 0.1673, 0.03808, 0.2078, 0.4619, 0.2078, 0.4661, 0.25, 0.4661, 0.25, 0.4619, 0.2078, 0.05037, 0.1673, 0.07034, 0.13, 0.07034, 0.13, 0.05037, 0.1673, 0.4661, 0.25, 0.4619, 0.2922, 0.4619, 0.2922, 0.4661, 0.25, 0.07034, 0.13, 0.09721, 0.09721, 0.09721, 0.09721, 0.07034, 0.13, 0.4619, 0.2922, 0.4496, 0.3327, 0.4496, 0.3327, 0.4619, 0.2922, 0.09721, 0.09721, 0.13, 0.07034, 0.13, 0.07034, 0.09721, 0.09721, 0.4496, 0.3327, 0.4297, 0.37, 0.4297, 0.37, 0.4496, 0.3327, 0.13, 0.07034, 0.1673, 0.05037, 0.1673, 0.05037, 0.13, 0.07034, 0.25, 0.4661, 0.2078, 0.4619, 0.2078, 0.4619, 0.25, 0.4661, 0.4297, 0.37, 0.4028, 0.4028, 0.4028, 0.4028, 0.4297, 0.37, 0.1673, 0.05037, 0.2078, 0.03808, 0.2078, 0.03808, 0.1673, 0.05037, 0.2078, 0.4619, 0.1673, 0.4496, 0.1673, 0.4496, 0.2078, 0.4619, 0.4028, 0.4028, 0.37, 0.4297, 0.37, 0.4297, 0.4028, 0.4028, 0.2078, 0.03808, 0.25, 0.03393, 0.25, 0.03393, 0.2078, 0.03808, 0.1673, 0.4496, 0.13, 0.4297, 0.13, 0.4297, 0.1673, 0.4496, 0.37, 0.4297, 0.3327, 0.4496, 0.3327, 0.4496, 0.37, 0.4297, 0.25, 0.03393, 0.2922, 0.03808, 0.2922, 0.03808, 0.25, 0.03393, 0.13, 0.4297, 0.09721, 0.4028, 0.09721, 0.4028, 0.13, 0.4297, 0.3327, 0.4496, 0.2922, 0.4619, 0.2922, 0.4619, 0.3327, 0.4496, 0.2922, 0.03808, 0.3327, 0.05037, 0.3327, 0.05037, 0.2922, 0.03808, 0.09721, 0.4028, 0.07034, 0.37, 0.07034, 0.37, 0.09721, 0.4028, 0.2922, 0.4619, 0.25, 0.4661, 0.25, 0.4661, 0.2922, 0.4619, 0.3327, 0.05037, 0.37, 0.07034, 0.37, 0.07034, 0.3327, 0.05037, 0.07034, 0.37, 0.05037, 0.3327, 0.05037, 0.3327, 0.07034, 0.37, 0.37, 0.07034, 0.4028, 0.09721, 0.4028, 0.09721, 0.37, 0.07034, 0.05037, 0.3327, 0.03808, 0.2922, 0.03808, 0.2922, 0.05037, 0.3327, 0.4028, 0.09721, 0.4297, 0.13, 0.4297, 0.13, 0.4028, 0.09721, 0.03808, 0.2922, 0.03393, 0.25, 0.03393, 0.25, 0.03808, 0.2922, 0.4297, 0.13, 0.4496, 0.1673, 0.4496, 0.1673, 0.4297, 0.13, 0.03393, 0.25, 0.03808, 0.2078, 0.03808, 0.2078, 0.03393, 0.25])
me_cylinder_002.materials.append(mat_material_001)
me_cylinder_002.update()
me_cylinder_003 = bpy.data.meshes.new('Cylinder.003')
me_cylinder_003.from_pydata([(0.0, -1.262, -0.685), (0.1951, -1.262, -0.6718), (0.3827, -1.262, -0.6329), (0.5556, -1.262, -0.5696), (0.7071, -1.262, -0.4844), (0.8315, -1.262, -0.3806), (0.9239, -1.262, -0.2621), (0.9808, -1.262, -0.1336), (1.0, -1.262, 3.778e-08), (0.9808, -1.262, 0.1336), (0.9239, -1.262, 0.2621), (0.8315, -1.262, 0.3806), (0.7071, -1.262, 0.4844), (0.5556, -1.262, 0.5696), (0.3827, -1.262, 0.6329), (0.1951, -1.262, 0.6718), (0.0, -1.262, 0.685), (-0.1951, -1.262, 0.6718), (-0.3827, -1.262, 0.6329), (-0.5556, -1.262, 0.5696), (-0.7071, -1.262, 0.4844), (-0.8315, -1.262, 0.3806), (-0.9239, -1.262, 0.2621), (-0.9808, -1.262, 0.1336), (-1.0, -1.262, 3.778e-08), (-0.9808, -1.262, -0.1336), (-0.9239, -1.262, -0.2621), (-0.8315, -1.262, -0.3806), (-0.7071, -1.262, -0.4844), (-0.5556, -1.262, -0.5696), (-0.3827, -1.262, -0.6329), (-0.1951, -1.262, -0.6718), (0.0, 1.023, -0.685), (-4.657e-10, 1.188, -0.6788), (0.1951, 1.023, -0.6718), (0.1933, 1.188, -0.6657), (0.3827, 1.023, -0.6329), (0.3792, 1.188, -0.6271), (0.5556, 1.023, -0.5696), (0.5505, 1.188, -0.5644), (0.7071, 1.023, -0.4844), (0.7007, 1.188, -0.48), (0.8315, 1.023, -0.3806), (0.8239, 1.188, -0.3771), (0.9239, 1.023, -0.2621), (0.9155, 1.188, -0.2598), (0.9808, 1.023, -0.1336), (0.9718, 1.188, -0.1324), (1.0, 1.023, -3.062e-08), (0.9909, 1.188, -4.149e-08), (0.9808, 1.023, 0.1336), (0.9718, 1.188, 0.1324), (0.9239, 1.023, 0.2621), (0.9155, 1.188, 0.2598), (0.8315, 1.023, 0.3806), (0.8239, 1.188, 0.3771), (0.7071, 1.023, 0.4844), (0.7007, 1.188, 0.48), (0.5556, 1.023, 0.5696), (0.5505, 1.188, 0.5644), (0.3827, 1.023, 0.6329), (0.3792, 1.188, 0.6271), (0.1951, 1.023, 0.6718), (0.1933, 1.188, 0.6657), (0.0, 1.023, 0.685), (-4.657e-10, 1.188, 0.6788), (-0.1951, 1.023, 0.6718), (-0.1933, 1.188, 0.6657), (-0.3827, 1.023, 0.6329), (-0.3792, 1.188, 0.6271), (-0.5556, 1.023, 0.5696), (-0.5505, 1.188, 0.5644), (-0.7071, 1.023, 0.4844), (-0.7007, 1.188, 0.48), (-0.8315, 1.023, 0.3806), (-0.8239, 1.188, 0.3771), (-0.9239, 1.023, 0.2621), (-0.9155, 1.188, 0.2598), (-0.9808, 1.023, 0.1336), (-0.9718, 1.188, 0.1324), (-1.0, 1.023, -3.062e-08), (-0.9909, 1.188, -4.149e-08), (-0.9808, 1.023, -0.1336), (-0.9718, 1.188, -0.1324), (-0.9239, 1.023, -0.2621), (-0.9155, 1.188, -0.2598), (-0.8315, 1.023, -0.3806), (-0.8239, 1.188, -0.3771), (-0.7071, 1.023, -0.4844), (-0.7007, 1.188, -0.48), (-0.5556, 1.023, -0.5696), (-0.5505, 1.188, -0.5644), (-0.3827, 1.023, -0.6329), (-0.3792, 1.188, -0.6271), (-0.1951, 1.023, -0.6718), (-0.1933, 1.188, -0.6657)], [], [(0, 32, 34, 1), (20, 72, 74, 21), (29, 90, 92, 30), (7, 46, 48, 8), (16, 64, 66, 17), (25, 82, 84, 26), (3, 38, 40, 4), (12, 56, 58, 13), (21, 74, 76, 22), (30, 92, 94, 31), (8, 48, 50, 9), (17, 66, 68, 18), (26, 84, 86, 27), (4, 40, 42, 5), (13, 58, 60, 14), (22, 76, 78, 23), (31, 94, 32, 0), (9, 50, 52, 10), (18, 68, 70, 19), (27, 86, 88, 28), (5, 42, 44, 6), (14, 60, 62, 15), (23, 78, 80, 24), (1, 34, 36, 2), (10, 52, 54, 11), (19, 70, 72, 20), (28, 88, 90, 29), (6, 44, 46, 7), (15, 62, 64, 16), (24, 80, 82, 25), (2, 36, 38, 3), (11, 54, 56, 12), (34, 32, 33, 35), (36, 34, 35, 37), (38, 36, 37, 39), (40, 38, 39, 41), (42, 40, 41, 43), (44, 42, 43, 45), (46, 44, 45, 47), (48, 46, 47, 49), (50, 48, 49, 51), (52, 50, 51, 53), (54, 52, 53, 55), (56, 54, 55, 57), (58, 56, 57, 59), (60, 58, 59, 61), (62, 60, 61, 63), (64, 62, 63, 65), (66, 64, 65, 67), (68, 66, 67, 69), (70, 68, 69, 71), (72, 70, 71, 73), (74, 72, 73, 75), (76, 74, 75, 77), (78, 76, 77, 79), (80, 78, 79, 81), (82, 80, 81, 83), (84, 82, 83, 85), (86, 84, 85, 87), (88, 86, 87, 89), (90, 88, 89, 91), (92, 90, 91, 93), (94, 92, 93, 95), (32, 94, 95, 33)])
me_cylinder_003.polygons.foreach_set('use_smooth', [True] * 64)
me_cylinder_003.polygons.foreach_set('material_index', [1, 1, 1, 1, 1, 1, 1, 1, 1, 1, 1, 1, 1, 1, 1, 1, 1, 1, 1, 1, 1, 1, 1, 1, 1, 1, 1, 1, 1, 1, 1, 1, 1, 1, 1, 1, 1, 1, 1, 1, 1, 1, 1, 1, 1, 1, 1, 1, 1, 1, 1, 1, 1, 1, 1, 1, 1, 1, 1, 1, 1, 1, 1, 1])
_uv = me_cylinder_003.uv_layers.new(name='UVMap')
_uv.uv.foreach_set('vector', [2.072, -0.144, 2.072, 1.027, 1.974, 1.027, 1.974, -0.144, 0.1069, -0.144, 0.1069, 1.027, 0.008633, 1.027, 0.008633, -0.144, -0.7776, -0.144, -0.7776, 1.027, -0.8758, 1.027, -0.8758, -0.144, 1.384, -0.144, 1.384, 1.027, 1.286, 1.027, 1.286, -0.144, 0.5, -0.144, 0.5, 1.027, 0.4017, 1.027, 0.4017, -0.144, -0.3845, -0.144, -0.3845, 1.027, -0.4827, 1.027, -0.4827, -0.144, 1.778, -0.144, 1.778, 1.027, 1.679, 1.027, 1.679, -0.144, 0.8931, -0.144, 0.8931, 1.027, 0.7948, 1.027, 0.7948, -0.144, 0.008633, -0.144, 0.008633, 1.027, -0.08964, 1.027, -0.08964, -0.144, -0.8758, -0.144, -0.8758, 1.027, -0.9741, 1.027, -0.9741, -0.144, 1.286, -0.144, 1.286, 1.027, 1.188, 1.027, 1.188, -0.144, 0.4017, -0.144, 0.4017, 1.027, 0.3035, 1.027, 0.3035, -0.144, -0.4827, -0.144, -0.4827, 1.027, -0.581, 1.027, -0.581, -0.144, 1.679, -0.144, 1.679, 1.027, 1.581, 1.027, 1.581, -0.144, 0.7948, -0.144, 0.7948, 1.027, 0.6965, 1.027, 0.6965, -0.144, -0.08964, -0.144, -0.08964, 1.027, -0.1879, 1.027, -0.1879, -0.144, -0.9741, -0.144, -0.9741, 1.027, -1.072, 1.027, -1.072, -0.144, 1.188, -0.144, 1.188, 1.027, 1.09, 1.027, 1.09, -0.144, 0.3035, -0.144, 0.3035, 1.027, 0.2052, 1.027, 0.2052, -0.144, -0.581, -0.144, -0.581, 1.027, -0.6793, 1.027, -0.6793, -0.144, 1.581, -0.144, 1.581, 1.027, 1.483, 1.027, 1.483, -0.144, 0.6965, -0.144, 0.6965, 1.027, 0.5983, 1.027, 0.5983, -0.144, -0.1879, -0.144, -0.1879, 1.027, -0.2862, 1.027, -0.2862, -0.144, 1.974, -0.144, 1.974, 1.027, 1.876, 1.027, 1.876, -0.144, 1.09, -0.144, 1.09, 1.027, 0.9914, 1.027, 0.9914, -0.144, 0.2052, -0.144, 0.2052, 1.027, 0.1069, 1.027, 0.1069, -0.144, -0.6793, -0.144, -0.6793, 1.027, -0.7776, 1.027, -0.7776, -0.144, 1.483, -0.144, 1.483, 1.027, 1.384, 1.027, 1.384, -0.144, 0.5983, -0.144, 0.5983, 1.027, 0.5, 1.027, 0.5, -0.144, -0.2862, -0.144, -0.2862, 1.027, -0.3845, 1.027, -0.3845, -0.144, 1.876, -0.144, 1.876, 1.027, 1.778, 1.027, 1.778, -0.144, 0.9914, -0.144, 0.9914, 1.027, 0.8931, 1.027, 0.8931, -0.144, 0.9688, 0.9048, 1.0, 0.9048, 0.9999, 0.9319, 0.9688, 0.9319, 0.9375, 0.9048, 0.9688, 0.9048, 0.9688, 0.9319, 0.9375, 0.9319, 0.9062, 0.9048, 0.9375, 0.9048, 0.9375, 0.9319, 0.9062, 0.9319, 0.875, 0.9048, 0.9062, 0.9048, 0.9062, 0.9319, 0.875, 0.9319, 0.8438, 0.9048, 0.875, 0.9048, 0.875, 0.9319, 0.8438, 0.9319, 0.8125, 0.9048, 0.8438, 0.9048, 0.8438, 0.9319, 0.8125, 0.9319, 0.7812, 0.9048, 0.8125, 0.9048, 0.8125, 0.9319, 0.7812, 0.9319, 0.75, 0.9048, 0.7812, 0.9048, 0.7812, 0.9319, 0.75, 0.9319, 0.7188, 0.9048, 0.75, 0.9048, 0.75, 0.9319, 0.7188, 0.9319, 0.6875, 0.9048, 0.7188, 0.9048, 0.7188, 0.9319, 0.6875, 0.9319, 0.6562, 0.9048, 0.6875, 0.9048, 0.6875, 0.9319, 0.6562, 0.9319, 0.625, 0.9048, 0.6562, 0.9048, 0.6562, 0.9319, 0.625, 0.9319, 0.5938, 0.9048, 0.625, 0.9048, 0.625, 0.9319, 0.5938, 0.9319, 0.5625, 0.9048, 0.5938, 0.9048, 0.5938, 0.9319, 0.5625, 0.9319, 0.5312, 0.9048, 0.5625, 0.9048, 0.5625, 0.9319, 0.5312, 0.9319, 0.5, 0.9048, 0.5312, 0.9048, 0.5312, 0.9319, 0.5, 0.9319, 0.4688, 0.9048, 0.5, 0.9048, 0.5, 0.9319, 0.4688, 0.9319, 0.4375, 0.9048, 0.4688, 0.9048, 0.4688, 0.9319, 0.4375, 0.9319, 0.4062, 0.9048, 0.4375, 0.9048, 0.4375, 0.9319, 0.4062, 0.9319, 0.375, 0.9048, 0.4062, 0.9048, 0.4062, 0.9319, 0.375, 0.9319, 0.3438, 0.9048, 0.375, 0.9048, 0.375, 0.9319, 0.3438, 0.9319, 0.3125, 0.9048, 0.3438, 0.9048, 0.3438, 0.9319, 0.3125, 0.9319, 0.2812, 0.9048, 0.3125, 0.9048, 0.3125, 0.9319, 0.2812, 0.9319, 0.25, 0.9048, 0.2812, 0.9048, 0.2812, 0.9319, 0.25, 0.9319, 0.2188, 0.9048, 0.25, 0.9048, 0.25, 0.9319, 0.2188, 0.9319, 0.1875, 0.9048, 0.2188, 0.9048, 0.2188, 0.9319, 0.1875, 0.9319, 0.1562, 0.9048, 0.1875, 0.9048, 0.1875, 0.9319, 0.1562, 0.9319, 0.125, 0.9048, 0.1562, 0.9048, 0.1562, 0.9319, 0.125, 0.9319, 0.09375, 0.9048, 0.125, 0.9048, 0.125, 0.9319, 0.09375, 0.9319, 0.0625, 0.9048, 0.09375, 0.9048, 0.09375, 0.9319, 0.0625, 0.9319, 0.03125, 0.9048, 0.0625, 0.9048, 0.0625, 0.9319, 0.03125, 0.9319, 0.0, 0.9048, 0.03125, 0.9048, 0.03125, 0.9319, 0.0001425, 0.9319])
me_cylinder_003.materials.append(mat_material_001)
me_cylinder_003.materials.append(mat_material_003)
me_cylinder_003.update()

# ---- objects
ob_bottle = bpy.data.objects.new('Bottle', me_cylinder_001)
ob_cap = bpy.data.objects.new('Cap', me_cylinder_002)
ob_label = bpy.data.objects.new('Label', me_cylinder_003)

# ---- transforms, parenting, visibility, modifiers, constraints
ob_bottle.location = (0.0, 0.0, 0.0)
ob_bottle.rotation_euler = (1.571, 0.0, 0.0)
ob_cap.location = (1.854e-06, 0.001917, 0.1223)
ob_cap.rotation_euler = (1.571, 0.0, 0.0)
ob_cap.scale = (0.07638, 0.07638, 0.1115)
ob_label.location = (1.854e-06, 0.001917, 0.1223)
ob_label.rotation_euler = (1.571, 0.0, 0.0)
ob_label.scale = (0.07638, 0.07638, 0.1115)

# ---- collection membership
col_collection.objects.link(ob_bottle)
col_collection.objects.link(ob_cap)
col_collection.objects.link(ob_label)

# ---- scene / render settings (as saved in the file)
scene.frame_start = 1; scene.frame_end = 250; scene.frame_set(1)
scene.render.engine = 'BLENDER_EEVEE_NEXT'
scene.cycles.sampling_pattern = 'TABULATED_SOBOL'
bpy.context.view_layer.update()

# ---- added for rendering (the .blend has no active camera and no usable light): camera, sun
cam_auto = bpy.data.cameras.new('AutoCamera')
cam_auto.lens = 50.0
cam_auto.sensor_width = 36.0
cam_auto.clip_end = 1000.0
ob_auto_camera = bpy.data.objects.new('AutoCamera', cam_auto)
scene.collection.objects.link(ob_auto_camera)
ob_auto_camera.location = (0.393202, -0.469924, 0.50837)
ob_auto_camera.rotation_euler = (1.09748, -7.21219e-08, 0.694738)
scene.camera = ob_auto_camera
light_auto_sun = bpy.data.lights.new('AutoSun', 'SUN')
light_auto_sun.energy = 3.0
light_auto_sun.angle = 0.0523599
ob_auto_sun = bpy.data.objects.new('AutoSun', light_auto_sun)
scene.collection.objects.link(ob_auto_sun)
ob_auto_sun.rotation_euler = (0.872665, 0.174533, 0.523599)
bpy.context.view_layer.update()
